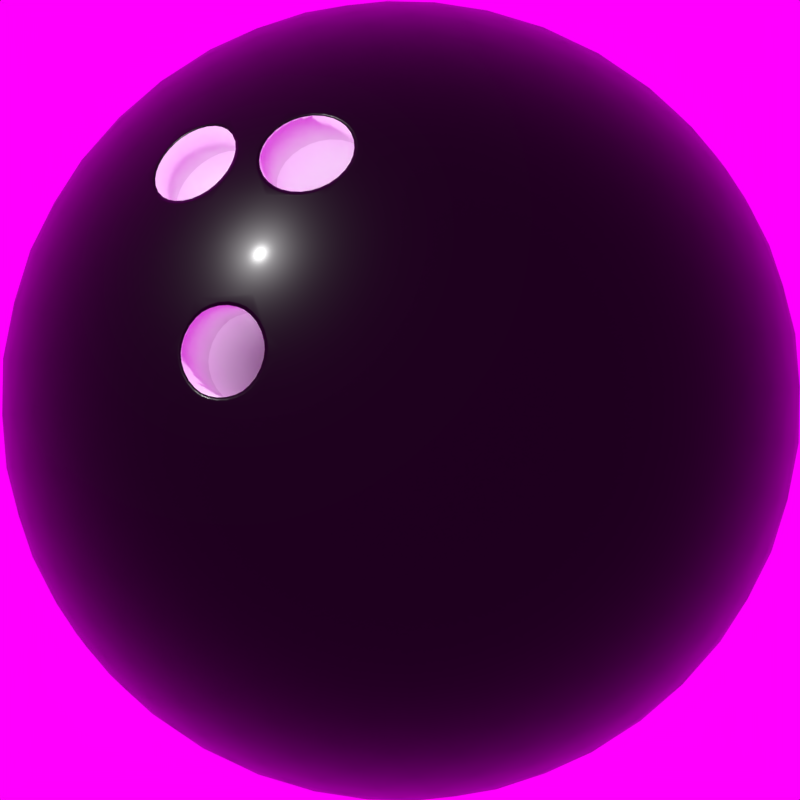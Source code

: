 # Source: Bowling_Ball.blend  (saved by Blender 4.0.36; exported with 4.5.12 LTS)
import bpy
from mathutils import Matrix  # noqa: F401  (used for matrix-valued properties, if any)

bpy.ops.wm.read_factory_settings(use_empty=True)
scene = bpy.context.scene
scene.name = 'Scene'

# ---- collections
col_collection_1 = bpy.data.collections.new('Collection 1'); scene.collection.children.link(col_collection_1)

# ---- images (referenced by path relative to the original .blend; pixels are not part of the script)
import os
ASSET_DIR = os.environ.get("B2B_ASSET_DIR", "")  # directory of the original .blend (textures are referenced by path, not embedded)
HERE = os.path.dirname(os.path.abspath(__file__))  # packed textures are extracted next to this script under _unpacked/

def load_image(name, relpath, width, height, colorspace="sRGB"):
    """Load a texture the original file referenced (path relative to the .blend, or extracted next to this script)."""
    p = next((c for c in (os.path.join(HERE, relpath), os.path.join(ASSET_DIR, relpath)) if relpath and os.path.exists(c)), "")
    if p:
        img = bpy.data.images.load(p, check_existing=True)
        img.name = name
    else:  # same state as the original file: an image datablock whose file is absent (Cycles renders it pink)
        img = bpy.data.images.new(name, width, height)
        img.source = "FILE"
        img.filepath = "//" + (relpath or name)
    img.colorspace_settings.name = colorspace
    return img
img_courtyard_exr = load_image('courtyard.exr', 'courtyard.exr', 1024, 1024, 'Linear Rec.709')

# ---- materials (node trees are filled in below, after node groups)
mat_material_002 = bpy.data.materials.new('Material.002')
mat_material_001 = bpy.data.materials.new('Material.001')
mat_material_001.alpha_threshold = 0.0
mat_material_001.diffuse_color = (0.04225, 0.04225, 0.04225, 1.0)
mat_material_001.roughness = 0.5
mat_white_finger_holes = bpy.data.materials.new('White finger holes')
mat_inside_hole = bpy.data.materials.new('inside_hole')

# ---- material node trees
mat_material_002.use_nodes = True; mat_material_002.node_tree.nodes.clear()
_N = mat_material_002.node_tree.nodes; _L = mat_material_002.node_tree.links
n0 = _N.new('ShaderNodeBsdfPrincipled'); n0.name = 'Principled BSDF'; n0.location = (10, 300)
n0.inputs[0].default_value = (0.7497, 0.7497, 0.7497, 1.0)
n0.inputs[3].default_value = 1.45
n1 = _N.new('ShaderNodeOutputMaterial'); n1.name = 'Material Output'; n1.location = (300, 300)
_L.new(n0.outputs[0], n1.inputs[0])
n1.is_active_output = True
mat_material_001.use_nodes = True; mat_material_001.node_tree.nodes.clear()
_N = mat_material_001.node_tree.nodes; _L = mat_material_001.node_tree.links
n0 = _N.new('ShaderNodeBsdfPrincipled'); n0.name = 'Principled BSDF'; n0.location = (10, 300)
n0.inputs[0].default_value = (0.01038, 0.01038, 0.01038, 1.0)
n0.inputs[1].default_value = 1.0
n0.inputs[2].default_value = 0.3043
n0.inputs[3].default_value = 1.45
n0.inputs[19].default_value = 0.05929
n0.inputs[20].default_value = 0.1328
n1 = _N.new('ShaderNodeOutputMaterial'); n1.name = 'Material Output'; n1.location = (300, 300)
_L.new(n0.outputs[0], n1.inputs[0])
n1.is_active_output = True
mat_white_finger_holes.use_nodes = True; mat_white_finger_holes.node_tree.nodes.clear()
_N = mat_white_finger_holes.node_tree.nodes; _L = mat_white_finger_holes.node_tree.links
n0 = _N.new('ShaderNodeBsdfPrincipled'); n0.name = 'Principled BSDF'; n0.location = (10, 300)
n0.inputs[3].default_value = 1.45
n1 = _N.new('ShaderNodeOutputMaterial'); n1.name = 'Material Output'; n1.location = (300, 300)
_L.new(n0.outputs[0], n1.inputs[0])
n1.is_active_output = True
mat_inside_hole.use_nodes = True; mat_inside_hole.node_tree.nodes.clear()
_N = mat_inside_hole.node_tree.nodes; _L = mat_inside_hole.node_tree.links
n0 = _N.new('ShaderNodeBsdfPrincipled'); n0.name = 'Principled BSDF'; n0.location = (10, 300)
n0.inputs[0].default_value = (0.9638, 1.0, 0.9728, 1.0)
n0.inputs[3].default_value = 1.45
n1 = _N.new('ShaderNodeOutputMaterial'); n1.name = 'Material Output'; n1.location = (300, 300)
_L.new(n0.outputs[0], n1.inputs[0])
n1.is_active_output = True

# ---- world
world_world = bpy.data.worlds.new('World'); scene.world = world_world
world_world.use_nodes = True; world_world.node_tree.nodes.clear()
_N = world_world.node_tree.nodes; _L = world_world.node_tree.links
n0 = _N.new('ShaderNodeOutputWorld'); n0.name = 'World Output'; n0.location = (300, 300)
n1 = _N.new('ShaderNodeTexEnvironment'); n1.name = 'Environment Texture'; n1.location = (-270, 260)
n1.image = img_courtyard_exr
n2 = _N.new('ShaderNodeMapping'); n2.name = 'Mapping'; n2.location = (-450, 260)
n2.inputs[2].default_value = (0.1937, 0.6493, -0.1449)
n3 = _N.new('ShaderNodeTexCoord'); n3.name = 'Texture Coordinate'; n3.location = (-630, 260)
n4 = _N.new('ShaderNodeBackground'); n4.name = 'Background'; n4.location = (50, 298)
_L.new(n4.outputs[0], n0.inputs[0])
_L.new(n1.outputs[0], n4.inputs[0])
_L.new(n2.outputs[0], n1.inputs[0])
_L.new(n3.outputs[0], n2.inputs[0])
n0.is_active_output = True
world_world.color = (0.05088, 0.05088, 0.05088)
world_world.use_sun_shadow = False
world_world.sun_shadow_jitter_overblur = 0.0
world_world.cycles.sampling_method = 'MANUAL'

# ---- cameras
cam_camera_001 = bpy.data.cameras.new('Camera.001')
cam_camera_001.type = 'ORTHO'
cam_camera_001.clip_end = 100.0
cam_camera_001.lens = 35.0
cam_camera_001.sensor_width = 32.0
cam_camera_001.sensor_height = 18.0
cam_camera_001.ortho_scale = 2.0
cam_camera_001.dof.focus_distance = 0.0
cam_camera_001.dof.aperture_fstop = 128.0

# ---- lights
light_lamp_001 = bpy.data.lights.new('Lamp.001', 'SPOT')
light_lamp_001.transmission_factor = 0.0
light_lamp_001.cutoff_distance = 30.0
light_lamp_001.energy = 3e+04
light_lamp_001.shadow_buffer_clip_start = 1.001
light_lamp_001.shadow_soft_size = 0.7022
light_lamp_001.shadow_maximum_resolution = 0.006
light_lamp_001.use_absolute_resolution = True
light_lamp_001.spot_size = 1.114
light_lamp_001.use_soft_falloff = False
light_lamp = bpy.data.lights.new('Lamp', 'SPOT')
light_lamp.transmission_factor = 0.0
light_lamp.cutoff_distance = 30.0
light_lamp.energy = 3e+04
light_lamp.shadow_buffer_clip_start = 1.001
light_lamp.shadow_soft_size = 0.7022
light_lamp.shadow_maximum_resolution = 0.006
light_lamp.use_absolute_resolution = True
light_lamp.spot_size = 1.114
light_lamp.use_soft_falloff = False

# ---- meshes
me_plane = bpy.data.meshes.new('Plane')
me_plane.from_pydata([(-1.0, -1.0, 0.0), (1.0, -1.0, 0.0), (-1.0, 1.0, 0.0), (1.0, 1.0, 0.0)], [], [(0, 1, 3, 2)])
_uv = me_plane.uv_layers.new(name='UVMap')
_uv.uv.foreach_set('vector', [0.0, 0.0, 1.0, 0.0, 1.0, 1.0, 0.0, 1.0])
me_plane.materials.append(mat_material_002)
me_plane.update()
me_icosphere = bpy.data.meshes.new('Icosphere')
me_icosphere.from_pydata([(0.0, 0.0, -1.0), (0.8293, -0.3351, -0.4472), (-0.06239, -0.8922, -0.4472), (-0.8679, -0.2164, -0.4472), (-0.474, 0.7585, -0.4472), (0.5749, 0.6852, -0.4472), (0.474, -0.7585, 0.4472), (-0.5749, -0.6852, 0.4472), (-0.8293, 0.3351, 0.4472), (0.06239, 0.8922, 0.4472), (0.8679, 0.2164, 0.4472), (0.0, 0.0, 1.0), (-0.05822, -0.8327, -0.5507), (-0.05255, -0.7516, -0.6575), (-0.0453, -0.6479, -0.7604), (-0.03667, -0.5244, -0.8507), (-0.02718, -0.3887, -0.921), (-0.01752, -0.2505, -0.9679), (-0.008317, -0.119, -0.9929), (0.1106, -0.04467, -0.9929), (0.2329, -0.09408, -0.9679), (0.3613, -0.146, -0.921), (0.4874, -0.1969, -0.8507), (0.6022, -0.2433, -0.7604), (0.6986, -0.2822, -0.6575), (0.7739, -0.3127, -0.5507), (0.7656, -0.4316, -0.477), (0.6811, -0.5328, -0.5023), (0.575, -0.632, -0.5196), (0.4508, -0.7214, -0.5257), (0.316, -0.7938, -0.5196), (0.1803, -0.8457, -0.5023), (0.05234, -0.8774, -0.477), (0.6471, 0.5948, -0.477), (0.7172, 0.4831, -0.5023), (0.7788, 0.3515, -0.5196), (0.8254, 0.2058, -0.5257), (0.8526, 0.05522, -0.5196), (0.86, -0.08985, -0.5023), (0.8506, -0.2213, -0.477), (0.07665, 0.09135, -0.9929), (0.1614, 0.1924, -0.9679), (0.2505, 0.2985, -0.921), (0.3379, 0.4027, -0.8507), (0.4175, 0.4975, -0.7604), (0.4843, 0.5772, -0.6575), (0.5365, 0.6394, -0.5507), (-0.8099, -0.2019, -0.5507), (-0.7311, -0.1823, -0.6575), (-0.6302, -0.1571, -0.7604), (-0.5101, -0.1272, -0.8507), (-0.3781, -0.09427, -0.921), (-0.2437, -0.06076, -0.9679), (-0.1157, -0.02885, -0.9929), (-0.1739, -0.8615, -0.477), (-0.2962, -0.8124, -0.5023), (-0.4234, -0.7421, -0.5196), (-0.5468, -0.6516, -0.5257), (-0.6573, -0.5458, -0.5196), (-0.7486, -0.4328, -0.5023), (-0.8182, -0.3209, -0.477), (-0.4423, 0.7079, -0.5507), (-0.3993, 0.639, -0.6575), (-0.3442, 0.5508, -0.7604), (-0.2786, 0.4458, -0.8507), (-0.2065, 0.3305, -0.921), (-0.1331, 0.213, -0.9679), (-0.06319, 0.1011, -0.9929), (-0.8731, -0.1008, -0.477), (-0.8641, 0.03071, -0.5023), (-0.8367, 0.1733, -0.5196), (-0.7887, 0.3187, -0.5257), (-0.7223, 0.4565, -0.5196), (-0.6429, 0.5782, -0.5023), (-0.558, 0.679, -0.477), (-0.3657, 0.7992, -0.477), (-0.2378, 0.8313, -0.5023), (-0.09368, 0.8493, -0.5196), (0.05934, 0.8486, -0.5257), (0.211, 0.828, -0.5196), (0.3512, 0.7902, -0.5023), (0.4734, 0.7406, -0.477), (0.9205, 0.1573, 0.3577), (0.9639, 0.0882, 0.2511), (0.9915, 0.01115, 0.1299), (0.9976, -0.06975, -8.759e-09), (0.9803, -0.149, -0.1299), (0.9423, -0.2215, -0.2512), (0.8896, -0.2838, -0.3577), (0.6523, 0.6683, -0.3577), (0.728, 0.6379, -0.2512), (0.7956, 0.5918, -0.1299), (0.8481, 0.5299, 8.759e-09), (0.8806, 0.4556, 0.1299), (0.8925, 0.3747, 0.2511), (0.8866, 0.2933, 0.3577), (0.434, -0.8268, 0.3577), (0.3817, -0.8895, 0.2512), (0.317, -0.9395, 0.1299), (0.2419, -0.9703, -8.759e-09), (0.1612, -0.9783, -0.1299), (0.08053, -0.9646, -0.2512), (0.004967, -0.9338, -0.3577), (0.8371, -0.4138, -0.3577), (0.8317, -0.4952, -0.2512), (0.8087, -0.5738, -0.1299), (0.766, -0.6428, 8.759e-09), (0.7055, -0.6967, 0.1299), (0.6321, -0.733, 0.2512), (0.5529, -0.7526, 0.3577), (-0.6523, -0.6683, 0.3577), (-0.728, -0.6379, 0.2512), (-0.7956, -0.5918, 0.1299), (-0.8481, -0.5299, -8.759e-09), (-0.8806, -0.4556, -0.1299), (-0.8925, -0.3747, -0.2511), (-0.8866, -0.2933, -0.3577), (-0.1349, -0.924, -0.3577), (-0.214, -0.944, -0.2512), (-0.2958, -0.9464, -0.1299), (-0.3746, -0.9272, 8.759e-09), (-0.4446, -0.8862, 0.1299), (-0.5018, -0.8277, 0.2512), (-0.5449, -0.7584, 0.3577), (-0.8371, 0.4138, 0.3577), (-0.8317, 0.4952, 0.2512), (-0.8087, 0.5738, 0.1299), (-0.766, 0.6428, -8.759e-09), (-0.7055, 0.6967, -0.1299), (-0.6321, 0.733, -0.2512), (-0.5529, 0.7526, -0.3577), (-0.9205, -0.1573, -0.3577), (-0.9639, -0.0882, -0.2511), (-0.9915, -0.01115, -0.1299), (-0.9976, 0.06975, 8.759e-09), (-0.9803, 0.149, 0.1299), (-0.9423, 0.2215, 0.2512), (-0.8896, 0.2838, 0.3577), (0.1349, 0.924, 0.3577), (0.214, 0.944, 0.2512), (0.2958, 0.9464, 0.1299), (0.3746, 0.9272, -8.759e-09), (0.4446, 0.8862, -0.1299), (0.5018, 0.8277, -0.2512), (0.5449, 0.7584, -0.3577), (-0.434, 0.8268, -0.3577), (-0.3817, 0.8895, -0.2512), (-0.317, 0.9395, -0.1299), (-0.2419, 0.9703, 8.759e-09), (-0.1612, 0.9783, 0.1299), (-0.08053, 0.9646, 0.2512), (-0.004967, 0.9338, 0.3577), (0.8731, 0.1008, 0.477), (0.8641, -0.03071, 0.5023), (0.8249, -0.1784, 0.5334), (0.7818, -0.304, 0.5408), (0.703, -0.4626, 0.5356), (0.6394, -0.5686, 0.5153), (0.558, -0.679, 0.477), (0.3657, -0.7992, 0.477), (0.2378, -0.8313, 0.5023), (0.09368, -0.8493, 0.5196), (-0.05934, -0.8486, 0.5257), (-0.211, -0.828, 0.5196), (-0.3512, -0.7902, 0.5023), (-0.4734, -0.7406, 0.477), (-0.6471, -0.5948, 0.477), (-0.7172, -0.4831, 0.5023), (-0.7788, -0.3515, 0.5196), (-0.8254, -0.2058, 0.5257), (-0.8526, -0.05522, 0.5196), (-0.86, 0.08985, 0.5023), (-0.8506, 0.2213, 0.477), (-0.7656, 0.4316, 0.477), (-0.6811, 0.5328, 0.5023), (-0.575, 0.632, 0.5196), (-0.4508, 0.7214, 0.5257), (-0.316, 0.7938, 0.5196), (-0.1803, 0.8457, 0.5023), (-0.05234, 0.8774, 0.477), (0.1739, 0.8615, 0.477), (0.2962, 0.8124, 0.5023), (0.4234, 0.7421, 0.5196), (0.5468, 0.6516, 0.5257), (0.6573, 0.5458, 0.5196), (0.7486, 0.4328, 0.5023), (0.8182, 0.3209, 0.477), (0.06319, -0.1011, 0.9929), (0.1331, -0.213, 0.9679), (0.2065, -0.3305, 0.921), (0.2786, -0.4458, 0.8507), (0.3442, -0.5508, 0.7604), (0.3993, -0.639, 0.6575), (0.4423, -0.7079, 0.5507), (0.8099, 0.2019, 0.5507), (0.7311, 0.1823, 0.6575), (0.6302, 0.1571, 0.7604), (0.5101, 0.1272, 0.8507), (0.3781, 0.09427, 0.921), (0.2437, 0.06076, 0.9679), (0.1157, 0.02885, 0.9929), (-0.07665, -0.09135, 0.9929), (-0.1614, -0.1924, 0.9679), (-0.2505, -0.2985, 0.921), (-0.3379, -0.4027, 0.8507), (-0.4175, -0.4975, 0.7604), (-0.4843, -0.5772, 0.6575), (-0.5365, -0.6394, 0.5507), (-0.1106, 0.04467, 0.9929), (-0.2329, 0.09408, 0.9679), (-0.3613, 0.146, 0.921), (-0.4874, 0.1969, 0.8507), (-0.6022, 0.2433, 0.7604), (-0.6986, 0.2822, 0.6575), (-0.7739, 0.3127, 0.5507), (0.008317, 0.119, 0.9929), (0.01752, 0.2505, 0.9679), (0.02718, 0.3887, 0.921), (0.03667, 0.5244, 0.8507), (0.0453, 0.6479, 0.7604), (0.05255, 0.7516, 0.6575), (0.05822, 0.8327, 0.5507), (0.132, 0.1574, 0.9787), (0.2674, 0.1971, 0.9432), (0.1476, 0.2976, 0.9432), (0.4066, 0.2351, 0.8829), (0.2875, 0.3426, 0.8944), (0.1609, 0.4412, 0.8829), (0.5389, 0.2681, 0.7985), (0.4272, 0.3811, 0.8199), (0.3011, 0.4869, 0.8199), (0.1704, 0.5773, 0.7986), (0.6547, 0.2936, 0.6966), (0.5556, 0.4094, 0.7236), (0.437, 0.5208, 0.7334), (0.3067, 0.6183, 0.7236), (0.1755, 0.6957, 0.6966), (0.748, 0.3109, 0.5863), (0.664, 0.4263, 0.6143), (0.558, 0.5402, 0.6299), (0.4351, 0.6433, 0.6299), (0.3046, 0.7279, 0.6143), (0.1763, 0.7906, 0.5863), (-0.1089, 0.1742, 0.9787), (-0.1048, 0.3152, 0.9432), (-0.2374, 0.2324, 0.9432), (-0.09793, 0.4593, 0.8829), (-0.237, 0.3793, 0.8944), (-0.3699, 0.2894, 0.8829), (-0.08842, 0.5954, 0.7986), (-0.2304, 0.5241, 0.8199), (-0.37, 0.4368, 0.8199), (-0.4964, 0.3405, 0.7986), (-0.07695, 0.7134, 0.6966), (-0.2177, 0.655, 0.7236), (-0.3603, 0.5765, 0.7334), (-0.4933, 0.4828, 0.7236), (-0.6074, 0.3819, 0.6966), (-0.06458, 0.8075, 0.5863), (-0.2003, 0.7632, 0.6143), (-0.3414, 0.6976, 0.6299), (-0.4774, 0.6126, 0.6299), (-0.5982, 0.5146, 0.6143), (-0.6975, 0.412, 0.5863), (-0.1993, -0.0497, 0.9787), (-0.3322, -0.00224, 0.9432), (-0.2944, -0.154, 0.9432), (-0.4671, 0.0488, 0.8829), (-0.4339, -0.1082, 0.8944), (-0.3895, -0.2624, 0.8829), (-0.5936, 0.0999, 0.7986), (-0.5696, -0.05718, 0.8199), (-0.5298, -0.2169, 0.8199), (-0.4772, -0.3669, 0.7986), (-0.7022, 0.1473, 0.6966), (-0.6902, -0.004654, 0.7236), (-0.6597, -0.1645, 0.7334), (-0.6116, -0.3199, 0.7236), (-0.5509, -0.4597, 0.6966), (-0.7879, 0.1881, 0.5863), (-0.7877, 0.04535, 0.6143), (-0.7689, -0.1091, 0.6299), (-0.7301, -0.2647, 0.6299), (-0.6742, -0.4099, 0.6143), (-0.6074, -0.536, 0.5863), (-0.01433, -0.2049, 0.9787), (-0.1005, -0.3166, 0.9432), (0.05548, -0.3275, 0.9432), (-0.1908, -0.4292, 0.8829), (-0.0312, -0.4461, 0.8944), (0.1292, -0.4515, 0.8829), (-0.2784, -0.5337, 0.7986), (-0.1216, -0.5594, 0.8199), (0.0426, -0.5709, 0.8199), (0.2015, -0.5672, 0.7986), (-0.3571, -0.6223, 0.6966), (-0.2089, -0.6578, 0.7236), (-0.04743, -0.6782, 0.7334), (0.1153, -0.6805, 0.7236), (0.267, -0.666, 0.6966), (-0.4224, -0.6912, 0.5863), (-0.2866, -0.7352, 0.6143), (-0.1339, -0.765, 0.6299), (0.02609, -0.7762, 0.6299), (0.1815, -0.7679, 0.6143), (0.3221, -0.7433, 0.5863), (0.1905, -0.07696, 0.9787), (0.2701, -0.1934, 0.9432), (0.3287, -0.04845, 0.9432), (0.3492, -0.314, 0.8829), (0.4146, -0.1675, 0.8944), (0.4694, -0.01668, 0.8829), (0.4215, -0.4297, 0.7986), (0.4944, -0.2886, 0.8199), (0.5561, -0.1359, 0.8199), (0.6017, 0.01632, 0.7985), (0.504, -0.5252, 0.6817), (0.5682, -0.4164, 0.7068), (0.6476, -0.2485, 0.7171), (0.6924, -0.1192, 0.708), (0.7159, 0.0481, 0.6966), (0.5379, -0.5986, 0.5907), (0.6862, -0.3637, 0.6299), (0.7864, -0.06472, 0.6143), (0.8064, 0.07662, 0.5863), (0.8296, 0.4082, 0.3809), (0.8257, 0.4974, 0.2661), (0.7495, 0.5282, 0.3991), (0.802, 0.5816, 0.1364), (0.7333, 0.6212, 0.2764), (0.6457, 0.6447, 0.4092), (0.7573, 0.6531, -3.13e-08), (0.6973, 0.7029, 0.1401), (0.6171, 0.7354, 0.2801), (0.5228, 0.7478, 0.4092), (0.695, 0.7066, -0.133), (0.6428, 0.766, 0.0), (0.5712, 0.8088, 0.1401), (0.4844, 0.83, 0.2764), (0.3901, 0.8298, 0.3991), (0.6217, 0.7409, -0.2539), (0.5752, 0.8071, -0.133), (0.5116, 0.8592, 5.114e-08), (0.4335, 0.8908, 0.1364), (0.3465, 0.8995, 0.2661), (0.2579, 0.8879, 0.3809), (-0.1319, 0.9152, 0.3809), (-0.2179, 0.939, 0.2661), (-0.2708, 0.876, 0.3991), (-0.3053, 0.9424, 0.1364), (-0.3642, 0.8894, 0.2764), (-0.4137, 0.8133, 0.4092), (-0.3871, 0.9221, -3.443e-07), (-0.4531, 0.8804, 0.1401), (-0.5087, 0.8141, 0.2801), (-0.5496, 0.7283, 0.4092), (-0.4573, 0.8793, -0.133), (-0.5299, 0.848, -4.92e-07), (-0.5927, 0.7932, 0.1401), (-0.6397, 0.7172, 0.2764), (-0.6687, 0.6274, 0.3991), (-0.5125, 0.8203, -0.2539), (-0.5899, 0.7965, -0.133), (-0.6591, 0.7521, -3.835e-07), (-0.7132, 0.6875, 0.1364), (-0.7484, 0.6075, 0.2661), (-0.7647, 0.5197, 0.3809), (-0.9111, 0.1574, 0.3809), (-0.9604, 0.08289, 0.2661), (-0.9168, 0.01317, 0.3991), (-0.9907, 0.0008992, 0.1364), (-0.9584, -0.07152, 0.2764), (-0.9013, -0.1421, 0.4092), (-0.9965, -0.0832, 1.095e-07), (-0.9773, -0.1588, 0.1401), (-0.9315, -0.2322, 0.2801), (-0.8625, -0.2977, 0.4092), (-0.9776, -0.1632, -0.133), (-0.9703, -0.2419, 6.396e-07), (-0.9375, -0.3186, 0.1401), (-0.8798, -0.3868, 0.2764), (-0.8033, -0.442, 0.3991), (-0.9385, -0.234, -0.2539), (-0.9398, -0.3149, -0.133), (-0.9189, -0.3944, 1.457e-06), (-0.8743, -0.4659, 0.1364), (-0.8091, -0.5241, 0.2661), (-0.7306, -0.5667, 0.3809), (-0.4312, -0.8179, 0.3809), (-0.3756, -0.8878, 0.2661), (-0.2958, -0.8679, 0.3991), (-0.307, -0.9419, 0.1364), (-0.2281, -0.9336, 0.2764), (-0.1434, -0.9011, 0.4092), (-0.2288, -0.9735, -6.26e-07), (-0.151, -0.9786, 0.1401), (-0.06697, -0.9576, 0.2801), (0.01658, -0.9123, 0.4092), (-0.1469, -0.9802, -0.133), (-0.06976, -0.9976, -7.872e-07), (0.01329, -0.9901, 0.1401), (0.09599, -0.9562, 0.2764), (0.1722, -0.9006, 0.3991), (-0.06747, -0.9649, -0.2539), (0.009083, -0.9911, -0.133), (0.09111, -0.9958, -4.943e-07), (0.1729, -0.9754, 0.1364), (0.2484, -0.9314, 0.2661), (0.3132, -0.8699, 0.3809), (0.6446, -0.6629, 0.3809), (0.7282, -0.6316, 0.2661), (0.734, -0.5495, 0.3991), (0.8178, -0.5546, 0.1374), (0.8313, -0.4924, 0.2477), (0.8127, -0.4148, 0.4092), (0.861, -0.5032, 0.02875), (0.4559, -0.2939, -0.0269), (0.8901, -0.3596, 0.2801), (0.8728, -0.2661, 0.4092), (0.8868, -0.4426, -0.133), (0.9179, -0.3893, 0.02979), (0.9323, -0.3256, 0.1401), (0.9391, -0.2042, 0.2764), (0.9097, -0.1145, 0.3991), (0.8968, -0.3623, -0.2539), (0.9454, -0.2976, -0.133), (0.9753, -0.2211, -2.276e-06), (0.9811, -0.137, 0.1364), (0.9626, -0.05157, 0.2661), (0.9242, 0.02906, 0.3809), (0.06747, 0.9649, 0.2539), (0.1469, 0.9802, 0.133), (-0.009083, 0.9911, 0.133), (0.2288, 0.9735, -4.545e-09), (0.06976, 0.9976, -1.307e-14), (-0.09111, 0.9958, 4.545e-09), (0.307, 0.9419, -0.1364), (0.151, 0.9786, -0.1401), (-0.01329, 0.9901, -0.1401), (-0.1729, 0.9754, -0.1364), (0.3756, 0.8878, -0.2661), (0.2281, 0.9336, -0.2764), (0.06697, 0.9576, -0.2801), (-0.09599, 0.9562, -0.2764), (-0.2484, 0.9314, -0.2661), (0.4312, 0.8179, -0.3809), (0.2958, 0.8679, -0.3991), (0.1434, 0.9011, -0.4092), (-0.01658, 0.9123, -0.4092), (-0.1722, 0.9006, -0.3991), (-0.3132, 0.8699, -0.3809), (-0.8968, 0.3623, 0.2539), (-0.8868, 0.4426, 0.133), (-0.9454, 0.2976, 0.133), (-0.8551, 0.5184, -4.545e-09), (-0.9272, 0.3746, -3.922e-14), (-0.9753, 0.2211, 4.545e-09), (-0.8009, 0.583, -0.1364), (-0.884, 0.446, -0.1401), (-0.9457, 0.2933, -0.1401), (-0.9811, 0.137, -0.1364), (-0.7282, 0.6316, -0.2661), (-0.8174, 0.5055, -0.2764), (-0.8901, 0.3596, -0.2801), (-0.9391, 0.2042, -0.2764), (-0.9626, 0.05157, -0.2661), (-0.6446, 0.6629, -0.3809), (-0.734, 0.5495, -0.3991), (-0.8127, 0.4148, -0.4092), (-0.8728, 0.2661, -0.4092), (-0.9097, 0.1146, -0.3991), (-0.9242, -0.02906, -0.3809), (-0.6217, -0.7409, 0.2539), (-0.695, -0.7066, 0.133), (-0.5752, -0.8071, 0.133), (-0.7573, -0.6531, -4.545e-09), (-0.6428, -0.766, 4.016e-14), (-0.5116, -0.8592, 4.545e-09), (-0.802, -0.5816, -0.1364), (-0.6973, -0.7029, -0.1401), (-0.5712, -0.8088, -0.1401), (-0.4335, -0.8908, -0.1364), (-0.8257, -0.4974, -0.2661), (-0.7333, -0.6212, -0.2764), (-0.6171, -0.7354, -0.2801), (-0.4844, -0.83, -0.2764), (-0.3465, -0.8995, -0.2661), (-0.8296, -0.4082, -0.3809), (-0.7495, -0.5282, -0.3991), (-0.6457, -0.6447, -0.4092), (-0.5228, -0.7478, -0.4092), (-0.3901, -0.8298, -0.3991), (-0.2579, -0.8879, -0.3809), (0.5125, -0.8203, 0.2539), (0.4573, -0.8793, 0.133), (0.5899, -0.7965, 0.133), (0.3871, -0.9221, -4.545e-09), (0.5299, -0.848, 1.401e-14), (0.6591, -0.7521, 4.545e-09), (0.3053, -0.9424, -0.1364), (0.4531, -0.8804, -0.1401), (0.5927, -0.7932, -0.1401), (0.7132, -0.6875, -0.1364), (0.2179, -0.939, -0.2661), (0.3642, -0.8894, -0.2764), (0.5087, -0.8141, -0.2801), (0.6397, -0.7172, -0.2764), (0.7484, -0.6075, -0.2661), (0.1319, -0.9152, -0.3809), (0.2708, -0.876, -0.3991), (0.4137, -0.8133, -0.4092), (0.5496, -0.7283, -0.4092), (0.6687, -0.6274, -0.3991), (0.7647, -0.5197, -0.3809), (0.9385, 0.234, 0.2539), (0.9776, 0.1632, 0.133), (0.9398, 0.3149, 0.133), (0.9965, 0.0832, -4.545e-09), (0.9703, 0.2419, 4.669e-16), (0.9189, 0.3944, 4.545e-09), (0.9907, -0.0008991, -0.1364), (0.9773, 0.1588, -0.1401), (0.9375, 0.3186, -0.1401), (0.8743, 0.4659, -0.1364), (0.9604, -0.08289, -0.2661), (0.9584, 0.07152, -0.2764), (0.9315, 0.2322, -0.2801), (0.8798, 0.3868, -0.2764), (0.8091, 0.5241, -0.2661), (0.9111, -0.1574, -0.3809), (0.9168, -0.01317, -0.3991), (0.9013, 0.1421, -0.4092), (0.8625, 0.2977, -0.4092), (0.8033, 0.442, -0.3991), (0.7306, 0.5667, -0.3809), (0.4224, 0.6912, -0.5863), (0.3571, 0.6223, -0.6966), (0.2866, 0.7352, -0.6143), (0.2784, 0.5337, -0.7986), (0.2089, 0.6578, -0.7236), (0.1339, 0.765, -0.6299), (0.1908, 0.4292, -0.8829), (0.1216, 0.5594, -0.8199), (0.04743, 0.6782, -0.7334), (-0.02609, 0.7762, -0.6299), (0.1005, 0.3166, -0.9432), (0.0312, 0.4461, -0.8944), (-0.0426, 0.5709, -0.8199), (-0.1153, 0.6805, -0.7236), (-0.1815, 0.7679, -0.6143), (0.01433, 0.2049, -0.9787), (-0.05548, 0.3275, -0.9432), (-0.1292, 0.4515, -0.8829), (-0.2015, 0.5672, -0.7986), (-0.267, 0.666, -0.6966), (-0.3221, 0.7433, -0.5863), (-0.5269, 0.6153, -0.5863), (-0.4816, 0.5319, -0.6966), (-0.6106, 0.4997, -0.6143), (-0.4215, 0.4297, -0.7986), (-0.5611, 0.4019, -0.7236), (-0.6862, 0.3637, -0.6299), (-0.3492, 0.314, -0.8829), (-0.4944, 0.2886, -0.8199), (-0.6303, 0.2547, -0.7334), (-0.7463, 0.215, -0.6299), (-0.2701, 0.1934, -0.9432), (-0.4146, 0.1675, -0.8944), (-0.5561, 0.1359, -0.8199), (-0.6828, 0.1007, -0.7236), (-0.7864, 0.06472, -0.6143), (-0.1905, 0.07696, -0.9787), (-0.3287, 0.04845, -0.9432), (-0.4694, 0.01668, -0.8829), (-0.6017, -0.01632, -0.7985), (-0.7159, -0.0481, -0.6966), (-0.8064, -0.07662, -0.5863), (-0.748, -0.3109, -0.5863), (-0.6547, -0.2936, -0.6966), (-0.664, -0.4263, -0.6143), (-0.5389, -0.2681, -0.7985), (-0.5556, -0.4094, -0.7236), (-0.558, -0.5402, -0.6299), (-0.4066, -0.2351, -0.8829), (-0.4272, -0.3811, -0.8199), (-0.437, -0.5208, -0.7334), (-0.4351, -0.6433, -0.6299), (-0.2674, -0.1971, -0.9432), (-0.2875, -0.3426, -0.8944), (-0.3011, -0.4869, -0.8199), (-0.3067, -0.6183, -0.7236), (-0.3046, -0.7279, -0.6143), (-0.132, -0.1574, -0.9787), (-0.1476, -0.2976, -0.9432), (-0.1609, -0.4412, -0.8829), (-0.1704, -0.5773, -0.7986), (-0.1755, -0.6957, -0.6966), (-0.1763, -0.7906, -0.5863), (0.6074, 0.536, -0.5863), (0.6742, 0.4099, -0.6143), (0.5509, 0.4597, -0.6966), (0.7301, 0.2647, -0.6299), (0.6116, 0.3199, -0.7236), (0.4772, 0.3669, -0.7986), (0.7689, 0.1091, -0.6299), (0.6597, 0.1645, -0.7334), (0.5298, 0.2169, -0.8199), (0.3895, 0.2624, -0.8829), (0.7877, -0.04535, -0.6143), (0.6902, 0.004653, -0.7236), (0.5696, 0.05718, -0.8199), (0.4339, 0.1082, -0.8944), (0.2944, 0.154, -0.9432), (0.7879, -0.1881, -0.5863), (0.7022, -0.1473, -0.6966), (0.5936, -0.0999, -0.7985), (0.4671, -0.0488, -0.8829), (0.3322, 0.002239, -0.9432), (0.1993, 0.0497, -0.9787), (0.06458, -0.8075, -0.5863), (0.07695, -0.7134, -0.6966), (0.2003, -0.7632, -0.6143), (0.08842, -0.5954, -0.7986), (0.2177, -0.655, -0.7236), (0.3414, -0.6976, -0.6299), (0.09793, -0.4593, -0.8829), (0.2304, -0.5241, -0.8199), (0.3603, -0.5765, -0.7334), (0.4774, -0.6126, -0.6299), (0.1048, -0.3152, -0.9432), (0.237, -0.3793, -0.8944), (0.37, -0.4368, -0.8199), (0.4933, -0.4828, -0.7236), (0.5982, -0.5146, -0.6143), (0.1089, -0.1742, -0.9787), (0.2374, -0.2324, -0.9432), (0.3699, -0.2894, -0.8829), (0.4964, -0.3405, -0.7986), (0.6074, -0.3819, -0.6966), (0.6975, -0.412, -0.5863), (0.8009, -0.583, 0.1364), (0.8174, -0.5055, 0.2764), (0.9272, -0.3746, -1.902e-06), (0.9457, -0.2933, 0.1401), (0.8551, -0.5184, -1.095e-06), (0.8886, -0.3777, 0.2503), (0.8215, -0.5421, 0.1594), (0.8218, -0.5339, 0.1836), (0.8247, -0.5207, 0.2067), (0.8297, -0.5046, 0.2256), (0.9213, -0.3773, 0.05216), (0.9266, -0.3608, 0.07115), (0.9296, -0.3474, 0.09437), (0.9299, -0.339, 0.1186), (0.8274, -0.5443, 0.1161), (0.8341, -0.5385, 0.09216), (0.8432, -0.5277, 0.06934), (0.8533, -0.5134, 0.0508), (0.8435, -0.4699, 0.2478), (0.8541, -0.4472, 0.2537), (0.8661, -0.4231, 0.2542), (0.878, -0.4009, 0.2493), (0.8731, -0.4807, 0.02964), (0.885, -0.4586, 0.02459), (0.8969, -0.4347, 0.02488), (0.9073, -0.4122, 0.03038), (0.8979, -0.368, 0.2284), (0.9082, -0.3533, 0.2096), (0.9175, -0.3423, 0.1863), (0.9242, -0.3365, 0.162), (0.8248, -0.5102, 0.233), (0.8356, -0.4885, 0.2388), (0.9341, -0.3296, 0.1163), (0.9283, -0.3354, 0.1402), (0.8504, -0.5198, 0.0429), (0.8629, -0.4984, 0.03798), (0.8773, -0.3972, 0.2592), (0.8881, -0.3832, 0.2412), (0.9093, -0.4095, 0.02036), (0.9151, -0.3938, 0.03892), (0.9278, -0.3269, 0.1642), (0.8233, -0.5455, 0.1376), (0.8159, -0.5508, 0.1613), (0.8162, -0.5419, 0.1876), (0.8193, -0.5277, 0.2126), (0.9247, -0.371, 0.04439), (0.9304, -0.3532, 0.06494), (0.9337, -0.3387, 0.09009), (0.8223, -0.5532, 0.1136), (0.8296, -0.547, 0.08768), (0.8394, -0.5353, 0.06297), (0.84, -0.472, 0.2576), (0.8514, -0.4474, 0.2639), (0.8644, -0.4212, 0.2645), (0.8722, -0.4837, 0.01955), (0.8851, -0.4597, 0.01409), (0.898, -0.4338, 0.0144), (0.8993, -0.3609, 0.2361), (0.9105, -0.345, 0.2157), (0.9205, -0.3331, 0.1906), (0.4559, -0.2939, -0.0269), (0.4812, -0.1788, 0.1764), (0.4163, -0.3411, 0.07276), (0.4287, -0.284, 0.174), (0.5081, -0.1894, -0.02595), (0.5213, -0.1309, 0.07529), (0.4227, -0.3001, 0.1607), (0.523, -0.1345, 0.05371), (0.4463, -0.3089, -0.01407), (0.471, -0.1964, 0.1845), (0.5003, -0.2077, -0.03449), (0.5173, -0.1321, 0.09708), (0.4146, -0.3376, 0.09449), (0.4148, -0.3294, 0.1187), (0.4177, -0.3163, 0.1418), (0.5143, -0.1728, -0.01271), (0.5196, -0.1563, 0.006276), (0.5226, -0.1429, 0.0295), (0.4204, -0.3398, 0.05125), (0.4271, -0.3341, 0.02729), (0.4362, -0.3233, 0.004466), (0.4366, -0.2655, 0.183), (0.4471, -0.2427, 0.1888), (0.4591, -0.2186, 0.1893), (0.4661, -0.2762, -0.03524), (0.478, -0.2541, -0.04028), (0.4899, -0.2302, -0.03999), (0.4909, -0.1635, 0.1635), (0.5013, -0.1489, 0.1447), (0.5105, -0.1379, 0.1215), (0.4771, -0.2415, 0.07519), (0.4812, -0.1788, 0.1764), (0.4163, -0.3411, 0.07276), (0.4287, -0.284, 0.174), (0.5081, -0.1894, -0.02595), (0.5213, -0.1309, 0.07529), (0.4227, -0.3001, 0.1607), (0.523, -0.1345, 0.05371), (0.4463, -0.3089, -0.01407), (0.471, -0.1964, 0.1845), (0.5003, -0.2077, -0.03449), (0.5173, -0.1321, 0.09708), (0.4146, -0.3376, 0.09449), (0.4148, -0.3294, 0.1187), (0.4177, -0.3163, 0.1418), (0.5143, -0.1728, -0.01271), (0.5196, -0.1563, 0.006276), (0.5226, -0.1429, 0.0295), (0.4204, -0.3398, 0.05125), (0.4271, -0.3341, 0.02729), (0.4362, -0.3233, 0.004466), (0.4366, -0.2655, 0.183), (0.4471, -0.2427, 0.1888), (0.4591, -0.2186, 0.1893), (0.4661, -0.2762, -0.03524), (0.478, -0.2541, -0.04028), (0.4899, -0.2302, -0.03999), (0.4909, -0.1635, 0.1635), (0.5013, -0.1489, 0.1447), (0.5105, -0.1379, 0.1215), (0.7223, -0.4565, 0.5196), (0.6429, -0.5782, 0.5023), (0.4815, -0.5319, 0.6966), (0.5611, -0.4019, 0.7236), (0.5269, -0.6153, 0.5863), (0.6731, -0.3859, 0.627), (0.6913, -0.483, 0.5324), (0.6827, -0.5043, 0.5242), (0.6696, -0.5267, 0.5196), (0.6535, -0.547, 0.5195), (0.5165, -0.5045, 0.6875), (0.5252, -0.4823, 0.6968), (0.5387, -0.4592, 0.7023), (0.5551, -0.4385, 0.7029), (0.5115, -0.5394, 0.6645), (0.5141, -0.5566, 0.6484), (0.5209, -0.5721, 0.6295), (0.5313, -0.5837, 0.6101), (0.5896, -0.4091, 0.6926), (0.6116, -0.3975, 0.6801), (0.6342, -0.391, 0.6627), (0.6537, -0.3906, 0.6436), (0.5578, -0.5939, 0.5762), (0.5766, -0.5932, 0.5585), (0.5982, -0.587, 0.5423), (0.6193, -0.576, 0.5303), (0.6794, -0.4017, 0.6092), (0.6892, -0.4135, 0.59), (0.6955, -0.4296, 0.5709), (0.6974, -0.4477, 0.5544), (0.6572, -0.5513, 0.5112), (0.637, -0.5629, 0.5232), (0.5504, -0.4337, 0.7103), (0.5715, -0.4227, 0.6996), (0.5246, -0.5911, 0.6096), (0.5435, -0.5906, 0.5927), (0.6574, -0.3816, 0.6461), (0.6682, -0.3946, 0.6261), (0.62, -0.5828, 0.523), (0.7049, -0.4435, 0.5492), (0.6957, -0.4653, 0.542), (0.6982, -0.482, 0.5252), (0.6889, -0.505, 0.5163), (0.6747, -0.5293, 0.5113), (0.5123, -0.523, 0.6766), (0.5086, -0.5051, 0.6936), (0.518, -0.4811, 0.7037), (0.5326, -0.456, 0.7097), (0.5031, -0.5431, 0.6685), (0.5058, -0.5618, 0.6511), (0.5132, -0.5786, 0.6306), (0.5879, -0.4016, 0.6991), (0.6117, -0.389, 0.6855), (0.6363, -0.382, 0.6667), (0.5534, -0.6022, 0.5727), (0.5737, -0.6014, 0.5535), (0.5971, -0.5947, 0.5359), (0.6854, -0.3936, 0.6086), (0.696, -0.4064, 0.5878), (0.7028, -0.4238, 0.567), (0.3558, -0.4383, 0.4026), (0.4229, -0.3474, 0.4242), (0.4805, -0.2423, 0.436), (0.3246, -0.3707, 0.4864), (0.3838, -0.2704, 0.5095), (0.4493, -0.4106, 0.3331), (0.508, -0.313, 0.3519), (0.4658, -0.3947, 0.3294), (0.3674, -0.2862, 0.5128), (0.3436, -0.4314, 0.42), (0.466, -0.2383, 0.4535), (0.4316, -0.4237, 0.3402), (0.5097, -0.2954, 0.3643), (0.5036, -0.3307, 0.3423), (0.495, -0.352, 0.3341), (0.4819, -0.3744, 0.3295), (0.3288, -0.3522, 0.4973), (0.3376, -0.33, 0.5067), (0.3511, -0.3069, 0.5122), (0.3238, -0.3871, 0.4743), (0.3264, -0.4043, 0.4583), (0.3332, -0.4198, 0.4394), (0.4019, -0.2568, 0.5024), (0.4239, -0.2452, 0.49), (0.4465, -0.2387, 0.4726), (0.3701, -0.4416, 0.3861), (0.3889, -0.4409, 0.3684), (0.4105, -0.4347, 0.3522), (0.4917, -0.2494, 0.4191), (0.5015, -0.2612, 0.3999), (0.5078, -0.2773, 0.3808), (0.8367, -0.1733, 0.5196), (0.7887, -0.3187, 0.5257), (0.6303, -0.2547, 0.7334), (0.6828, -0.1007, 0.7236), (0.6953, -0.3388, 0.6298), (0.7791, -0.088, 0.6169), (0.8176, -0.204, 0.5345), (0.8125, -0.2305, 0.5314), (0.8032, -0.2571, 0.5331), (0.7912, -0.2801, 0.5391), (0.6559, -0.2228, 0.7172), (0.661, -0.1954, 0.7204), (0.6707, -0.1677, 0.7184), (0.6833, -0.1439, 0.7115), (0.6568, -0.2675, 0.7009), (0.6628, -0.2898, 0.6861), (0.6731, -0.309, 0.6674), (0.6859, -0.3223, 0.6477), (0.71, -0.1128, 0.6907), (0.727, -0.1014, 0.6748), (0.7453, -0.0947, 0.6556), (0.7624, -0.09385, 0.6357), (0.7127, -0.3324, 0.6129), (0.7295, -0.331, 0.5938), (0.7477, -0.3238, 0.575), (0.7648, -0.3117, 0.5591), (0.7888, -0.1052, 0.6011), (0.801, -0.1185, 0.5825), (0.8109, -0.1374, 0.5647), (0.8168, -0.1595, 0.5504), (0.7952, -0.2853, 0.5315), (0.7789, -0.2972, 0.5476), (0.6784, -0.1382, 0.7181), (0.6962, -0.1264, 0.7022), (0.6811, -0.331, 0.6491), (0.6989, -0.3294, 0.6299), (0.7639, -0.08392, 0.6361), (0.7764, -0.09761, 0.618), (0.7665, -0.3197, 0.5532), (0.8228, -0.1549, 0.5438), (0.8188, -0.1812, 0.5409), (0.8236, -0.2031, 0.5265), (0.8181, -0.2318, 0.5231), (0.8081, -0.2605, 0.525), (0.6548, -0.2459, 0.7106), (0.6487, -0.2233, 0.7243), (0.6543, -0.1938, 0.7277), (0.6647, -0.1638, 0.7255), (0.6497, -0.2718, 0.7065), (0.6562, -0.2959, 0.6906), (0.6673, -0.3167, 0.6704), (0.7073, -0.1044, 0.6955), (0.7256, -0.09201, 0.6783), (0.7454, -0.08483, 0.6575), (0.7102, -0.342, 0.6113), (0.7283, -0.3404, 0.5906), (0.748, -0.3327, 0.5703), (0.7925, -0.09619, 0.5986), (0.8057, -0.1106, 0.5784), (0.8164, -0.131, 0.5592), (0.4394, -0.2057, 0.4464), (0.4868, -0.09135, 0.4465), (0.5169, 0.02608, 0.4345), (0.3953, -0.1222, 0.5272), (0.4368, -0.002736, 0.5188), (0.5194, -0.1735, 0.3642), (0.5593, -0.05748, 0.3574), (0.5317, -0.1564, 0.3557), (0.4238, -0.02022, 0.5281), (0.4264, -0.1986, 0.4642), (0.5029, 0.02984, 0.4523), (0.5053, -0.188, 0.3756), (0.5573, -0.0358, 0.367), (0.5581, -0.08028, 0.351), (0.553, -0.1068, 0.3479), (0.5437, -0.1335, 0.3496), (0.3964, -0.09908, 0.5338), (0.4016, -0.07173, 0.5369), (0.4112, -0.04397, 0.5349), (0.3973, -0.1438, 0.5174), (0.4033, -0.1661, 0.5027), (0.4136, -0.1853, 0.484), (0.4505, 0.01089, 0.5073), (0.4675, 0.02234, 0.4913), (0.4858, 0.029, 0.4721), (0.4532, -0.2087, 0.4294), (0.47, -0.2073, 0.4103), (0.4882, -0.2001, 0.3915), (0.5293, 0.01854, 0.4177), (0.5415, 0.005231, 0.3991), (0.5514, -0.01371, 0.3813), (0.643, -0.2897, 0.5326), (0.5565, -0.2485, 0.4715), (0.6182, -0.1976, 0.4168), (0.7047, -0.2388, 0.478), (0.5259, -0.247, 0.5076), (0.6124, -0.2882, 0.5687), (0.6262, -0.2912, 0.5517), (0.5397, -0.2499, 0.4906), (0.6302, -0.1747, 0.4108), (0.7167, -0.2159, 0.4719), (0.726, -0.1892, 0.4702), (0.6395, -0.148, 0.4091), (0.5683, -0.2047, 0.6495), (0.4818, -0.1635, 0.5883), (0.4829, -0.1403, 0.5949), (0.5694, -0.1815, 0.6561), (0.6612, -0.2826, 0.5138), (0.5747, -0.2414, 0.4527), (0.4881, -0.113, 0.5981), (0.5745, -0.1542, 0.6592), (0.6783, -0.2705, 0.4979), (0.5918, -0.2293, 0.4368), (0.4977, -0.0852, 0.5961), (0.5842, -0.1264, 0.6572), (0.6899, -0.05638, 0.5568), (0.6034, -0.01515, 0.4957), (0.6158, -0.0227, 0.4788), (0.7023, -0.06393, 0.54), (0.5103, -0.06146, 0.5892), (0.5968, -0.1027, 0.6504), (0.6059, -0.2148, 0.4253), (0.6924, -0.256, 0.4865), (0.628, -0.036, 0.4602), (0.7145, -0.07723, 0.5214), (0.5703, -0.2263, 0.6397), (0.4838, -0.185, 0.5786), (0.5233, -0.04397, 0.5799), (0.6097, -0.0852, 0.6411), (0.6379, -0.05494, 0.4424), (0.7244, -0.09617, 0.5036), (0.5763, -0.2485, 0.625), (0.4898, -0.2073, 0.5638), (0.5129, -0.2398, 0.5254), (0.5994, -0.281, 0.5865), (0.6438, -0.07704, 0.4281), (0.7303, -0.1183, 0.4893), (0.5866, -0.2678, 0.6063), (0.5001, -0.2265, 0.5451), (0.6759, -0.05262, 0.5746), (0.5894, -0.01139, 0.5134), (0.537, -0.03035, 0.5684), (0.6235, -0.07158, 0.6296), (0.6458, -0.09871, 0.4186), (0.7323, -0.1399, 0.4797), (0.554, -0.01889, 0.5525), (0.6405, -0.06012, 0.6136), (0.6446, -0.1215, 0.4122), (0.7311, -0.1627, 0.4733), (0.5723, -0.01223, 0.5333), (0.6588, -0.05347, 0.5944), (0.4001, -0.3808, 0.5701), (0.4627, -0.4316, 0.6335), (0.5356, -0.5362, 0.4789), (0.473, -0.4854, 0.4155), (0.3914, -0.4029, 0.5607), (0.4539, -0.4537, 0.6241), (0.4498, -0.4722, 0.6132), (0.3872, -0.4214, 0.5498), (0.4326, -0.4923, 0.4495), (0.4952, -0.5431, 0.5129), (0.514, -0.5424, 0.4951), (0.4514, -0.4916, 0.4317), (0.5567, -0.5252, 0.4669), (0.4941, -0.4745, 0.4036), (0.4136, -0.3577, 0.5756), (0.4762, -0.4084, 0.639), (0.6056, -0.3438, 0.5627), (0.543, -0.293, 0.4994), (0.5543, -0.3001, 0.4825), (0.6169, -0.3509, 0.5459), (0.43, -0.337, 0.5762), (0.4926, -0.3878, 0.6395), (0.5909, -0.4963, 0.4562), (0.5283, -0.4455, 0.3928), (0.5119, -0.4614, 0.3965), (0.5745, -0.5122, 0.4599), (0.5641, -0.312, 0.4633), (0.6267, -0.3627, 0.5267), (0.4489, -0.4886, 0.6011), (0.3864, -0.4378, 0.5377), (0.4463, -0.3212, 0.5729), (0.5089, -0.3719, 0.6362), (0.5704, -0.328, 0.4442), (0.6329, -0.3788, 0.5075), (0.4515, -0.5058, 0.585), (0.3889, -0.4551, 0.5217), (0.481, -0.5398, 0.5293), (0.4184, -0.489, 0.466), (0.4062, -0.4822, 0.4833), (0.4688, -0.5329, 0.5467), (0.5723, -0.3462, 0.4277), (0.6348, -0.397, 0.491), (0.4583, -0.5214, 0.5661), (0.3957, -0.4706, 0.5027), (0.5912, -0.3399, 0.5803), (0.5286, -0.2891, 0.5169), (0.4645, -0.3076, 0.5658), (0.527, -0.3583, 0.6292), (0.5706, -0.3637, 0.4152), (0.6331, -0.4145, 0.4786), (0.4864, -0.296, 0.5533), (0.549, -0.3467, 0.6167), (0.5662, -0.3815, 0.4056), (0.6287, -0.4323, 0.469), (0.5091, -0.2895, 0.536), (0.5717, -0.3403, 0.5994), (0.5576, -0.4028, 0.3975), (0.6201, -0.4535, 0.4609), (0.5445, -0.4252, 0.3929), (0.607, -0.4759, 0.4562), (0.5643, -0.3522, 0.1956), (0.7, -0.4203, 0.2172), (0.694, -0.4364, 0.204), (0.5584, -0.3683, 0.1824), (0.6583, -0.2111, 0.05112), (0.7939, -0.2792, 0.07274), (0.7943, -0.2708, 0.09696), (0.6586, -0.2027, 0.07533), (0.6265, -0.2317, 0.1851), (0.7622, -0.2998, 0.2067), (0.7525, -0.3151, 0.2196), (0.6168, -0.2469, 0.198), (0.6369, -0.217, 0.1663), (0.7726, -0.2852, 0.188), (0.6917, -0.4761, 0.0945), (0.556, -0.408, 0.07287), (0.552, -0.4092, 0.09438), (0.6876, -0.4774, 0.116), (0.7926, -0.2672, 0.1185), (0.657, -0.1991, 0.09691), (0.6462, -0.206, 0.1431), (0.7818, -0.2742, 0.1647), (0.6984, -0.4704, 0.07053), (0.5628, -0.4022, 0.04891), (0.7272, -0.4302, 0.01635), (0.5915, -0.3621, -0.005271), (0.582, -0.3771, 0.007555), (0.7176, -0.4452, 0.02918), (0.6529, -0.2002, 0.1187), (0.7886, -0.2684, 0.1403), (0.7075, -0.4596, 0.04771), (0.5719, -0.3914, 0.02609), (0.7423, -0.3327, 0.2277), (0.6067, -0.2646, 0.2061), (0.7794, -0.3257, 0.0173), (0.6437, -0.2575, -0.004324), (0.6359, -0.2759, -0.01286), (0.7716, -0.344, 0.008759), (0.5722, -0.3336, 0.2046), (0.7079, -0.4018, 0.2262), (0.5827, -0.3109, 0.2104), (0.7184, -0.3791, 0.2321), (0.5502, -0.4058, 0.1161), (0.6859, -0.4739, 0.1377), (0.5948, -0.2868, 0.211), (0.7304, -0.3549, 0.2326), (0.5505, -0.3975, 0.1404), (0.6862, -0.4657, 0.162), (0.5534, -0.3844, 0.1635), (0.689, -0.4526, 0.1851), (0.7374, -0.4125, 0.008012), (0.6018, -0.3443, -0.01361), (0.7493, -0.3904, 0.002968), (0.6137, -0.3223, -0.01866), (0.7856, -0.3091, 0.03053), (0.65, -0.241, 0.00891), (0.7613, -0.3665, 0.003257), (0.6256, -0.2983, -0.01837), (0.7909, -0.2926, 0.04952), (0.6553, -0.2245, 0.0279)], [], [(0, 19, 18), (1, 25, 39), (0, 18, 53), (0, 53, 67), (0, 67, 40), (1, 39, 88), (2, 32, 102), (3, 60, 116), (4, 74, 130), (5, 81, 144), (1, 88, 103), (2, 102, 117), (3, 116, 131), (4, 130, 145), (5, 144, 89), (6, 158, 193), (7, 165, 207), (8, 172, 214), (9, 179, 221), (10, 186, 194), (200, 215, 11), (199, 222, 200), (198, 223, 199), (197, 225, 198), (196, 228, 197), (195, 232, 196), (194, 237, 195), (200, 222, 215), (222, 216, 215), (199, 223, 222), (223, 224, 222), (222, 224, 216), (224, 217, 216), (198, 225, 223), (225, 226, 223), (223, 226, 224), (226, 227, 224), (224, 227, 217), (227, 218, 217), (197, 228, 225), (228, 229, 225), (225, 229, 226), (229, 230, 226), (226, 230, 227), (230, 231, 227), (227, 231, 218), (231, 219, 218), (196, 232, 228), (232, 233, 228), (228, 233, 229), (233, 234, 229), (229, 234, 230), (234, 235, 230), (230, 235, 231), (235, 236, 231), (231, 236, 219), (236, 220, 219), (195, 237, 232), (237, 238, 232), (232, 238, 233), (238, 239, 233), (233, 239, 234), (239, 240, 234), (234, 240, 235), (240, 241, 235), (235, 241, 236), (241, 242, 236), (236, 242, 220), (242, 221, 220), (194, 186, 237), (186, 185, 237), (237, 185, 238), (185, 184, 238), (238, 184, 239), (184, 183, 239), (239, 183, 240), (183, 182, 240), (240, 182, 241), (182, 181, 241), (241, 181, 242), (181, 180, 242), (242, 180, 221), (180, 9, 221), (215, 208, 11), (216, 243, 215), (217, 244, 216), (218, 246, 217), (219, 249, 218), (220, 253, 219), (221, 258, 220), (215, 243, 208), (243, 209, 208), (216, 244, 243), (244, 245, 243), (243, 245, 209), (245, 210, 209), (217, 246, 244), (246, 247, 244), (244, 247, 245), (247, 248, 245), (245, 248, 210), (248, 211, 210), (218, 249, 246), (249, 250, 246), (246, 250, 247), (250, 251, 247), (247, 251, 248), (251, 252, 248), (248, 252, 211), (252, 212, 211), (219, 253, 249), (253, 254, 249), (249, 254, 250), (254, 255, 250), (250, 255, 251), (255, 256, 251), (251, 256, 252), (256, 257, 252), (252, 257, 212), (257, 213, 212), (220, 258, 253), (258, 259, 253), (253, 259, 254), (259, 260, 254), (254, 260, 255), (260, 261, 255), (255, 261, 256), (261, 262, 256), (256, 262, 257), (262, 263, 257), (257, 263, 213), (263, 214, 213), (221, 179, 258), (179, 178, 258), (258, 178, 259), (178, 177, 259), (259, 177, 260), (177, 176, 260), (260, 176, 261), (176, 175, 261), (261, 175, 262), (175, 174, 262), (262, 174, 263), (174, 173, 263), (263, 173, 214), (173, 8, 214), (208, 201, 11), (209, 264, 208), (210, 265, 209), (211, 267, 210), (212, 270, 211), (213, 274, 212), (214, 279, 213), (208, 264, 201), (264, 202, 201), (209, 265, 264), (265, 266, 264), (264, 266, 202), (266, 203, 202), (210, 267, 265), (267, 268, 265), (265, 268, 266), (268, 269, 266), (266, 269, 203), (269, 204, 203), (211, 270, 267), (270, 271, 267), (267, 271, 268), (271, 272, 268), (268, 272, 269), (272, 273, 269), (269, 273, 204), (273, 205, 204), (212, 274, 270), (274, 275, 270), (270, 275, 271), (275, 276, 271), (271, 276, 272), (276, 277, 272), (272, 277, 273), (277, 278, 273), (273, 278, 205), (278, 206, 205), (213, 279, 274), (279, 280, 274), (274, 280, 275), (280, 281, 275), (275, 281, 276), (281, 282, 276), (276, 282, 277), (282, 283, 277), (277, 283, 278), (283, 284, 278), (278, 284, 206), (284, 207, 206), (214, 172, 279), (172, 171, 279), (279, 171, 280), (171, 170, 280), (280, 170, 281), (170, 169, 281), (281, 169, 282), (169, 168, 282), (282, 168, 283), (168, 167, 283), (283, 167, 284), (167, 166, 284), (284, 166, 207), (166, 7, 207), (201, 187, 11), (202, 285, 201), (203, 286, 202), (204, 288, 203), (205, 291, 204), (206, 295, 205), (207, 300, 206), (201, 285, 187), (285, 188, 187), (202, 286, 285), (286, 287, 285), (285, 287, 188), (287, 189, 188), (203, 288, 286), (288, 289, 286), (286, 289, 287), (289, 290, 287), (287, 290, 189), (290, 190, 189), (204, 291, 288), (291, 292, 288), (288, 292, 289), (292, 293, 289), (289, 293, 290), (293, 294, 290), (290, 294, 190), (294, 191, 190), (205, 295, 291), (295, 296, 291), (291, 296, 292), (296, 297, 292), (292, 297, 293), (297, 298, 293), (293, 298, 294), (298, 299, 294), (294, 299, 191), (299, 192, 191), (206, 300, 295), (300, 301, 295), (295, 301, 296), (301, 302, 296), (296, 302, 297), (302, 303, 297), (297, 303, 298), (303, 304, 298), (298, 304, 299), (304, 305, 299), (299, 305, 192), (305, 193, 192), (207, 165, 300), (165, 164, 300), (300, 164, 301), (164, 163, 301), (301, 163, 302), (163, 162, 302), (302, 162, 303), (162, 161, 303), (303, 161, 304), (161, 160, 304), (304, 160, 305), (160, 159, 305), (305, 159, 193), (159, 6, 193), (187, 200, 11), (188, 306, 187), (189, 307, 188), (190, 309, 189), (191, 312, 190), (192, 762, 191), (193, 764, 192), (187, 306, 200), (306, 199, 200), (188, 307, 306), (307, 308, 306), (306, 308, 199), (308, 198, 199), (189, 309, 307), (309, 310, 307), (307, 310, 308), (310, 311, 308), (308, 311, 198), (311, 197, 198), (190, 312, 309), (312, 313, 309), (309, 313, 310), (313, 314, 310), (310, 314, 311), (314, 315, 311), (311, 315, 197), (315, 196, 197), (191, 762, 312), (762, 763, 312), (312, 763, 313), (763, 853, 313), (313, 853, 314), (853, 854, 314), (314, 854, 315), (854, 320, 315), (315, 320, 196), (320, 195, 196), (192, 764, 762), (1016, 1002, 837, 838), (1005, 1015, 831, 847), (1002, 1006, 836, 837), (763, 322, 853), (943, 959, 938, 937), (956, 955, 914, 927), (949, 943, 937, 936), (854, 323, 320), (323, 324, 320), (320, 324, 195), (324, 194, 195), (193, 158, 764), (158, 761, 764), (1013, 1005, 847, 846), (1006, 1009, 823, 836), (1010, 1013, 846, 845), (760, 852, 322), (944, 950, 926, 918), (946, 949, 936, 911), (950, 953, 925, 926), (851, 153, 323), (323, 153, 324), (153, 152, 324), (324, 152, 194), (152, 10, 194), (95, 186, 10), (94, 325, 95), (93, 326, 94), (92, 328, 93), (91, 331, 92), (90, 335, 91), (89, 340, 90), (95, 325, 186), (325, 185, 186), (94, 326, 325), (326, 327, 325), (325, 327, 185), (327, 184, 185), (93, 328, 326), (328, 329, 326), (326, 329, 327), (329, 330, 327), (327, 330, 184), (330, 183, 184), (92, 331, 328), (331, 332, 328), (328, 332, 329), (332, 333, 329), (329, 333, 330), (333, 334, 330), (330, 334, 183), (334, 182, 183), (91, 335, 331), (335, 336, 331), (331, 336, 332), (336, 337, 332), (332, 337, 333), (337, 338, 333), (333, 338, 334), (338, 339, 334), (334, 339, 182), (339, 181, 182), (90, 340, 335), (340, 341, 335), (335, 341, 336), (341, 342, 336), (336, 342, 337), (342, 343, 337), (337, 343, 338), (343, 344, 338), (338, 344, 339), (344, 345, 339), (339, 345, 181), (345, 180, 181), (89, 144, 340), (144, 143, 340), (340, 143, 341), (143, 142, 341), (341, 142, 342), (142, 141, 342), (342, 141, 343), (141, 140, 343), (343, 140, 344), (140, 139, 344), (344, 139, 345), (139, 138, 345), (345, 138, 180), (138, 9, 180), (151, 179, 9), (150, 346, 151), (149, 347, 150), (148, 349, 149), (147, 352, 148), (146, 356, 147), (145, 361, 146), (151, 346, 179), (346, 178, 179), (150, 347, 346), (347, 348, 346), (346, 348, 178), (348, 177, 178), (149, 349, 347), (349, 350, 347), (347, 350, 348), (350, 351, 348), (348, 351, 177), (351, 176, 177), (148, 352, 349), (352, 353, 349), (349, 353, 350), (353, 354, 350), (350, 354, 351), (354, 355, 351), (351, 355, 176), (355, 175, 176), (147, 356, 352), (356, 357, 352), (352, 357, 353), (357, 358, 353), (353, 358, 354), (358, 359, 354), (354, 359, 355), (359, 360, 355), (355, 360, 175), (360, 174, 175), (146, 361, 356), (361, 362, 356), (356, 362, 357), (362, 363, 357), (357, 363, 358), (363, 364, 358), (358, 364, 359), (364, 365, 359), (359, 365, 360), (365, 366, 360), (360, 366, 174), (366, 173, 174), (145, 130, 361), (130, 129, 361), (361, 129, 362), (129, 128, 362), (362, 128, 363), (128, 127, 363), (363, 127, 364), (127, 126, 364), (364, 126, 365), (126, 125, 365), (365, 125, 366), (125, 124, 366), (366, 124, 173), (124, 8, 173), (137, 172, 8), (136, 367, 137), (135, 368, 136), (134, 370, 135), (133, 373, 134), (132, 377, 133), (131, 382, 132), (137, 367, 172), (367, 171, 172), (136, 368, 367), (368, 369, 367), (367, 369, 171), (369, 170, 171), (135, 370, 368), (370, 371, 368), (368, 371, 369), (371, 372, 369), (369, 372, 170), (372, 169, 170), (134, 373, 370), (373, 374, 370), (370, 374, 371), (374, 375, 371), (371, 375, 372), (375, 376, 372), (372, 376, 169), (376, 168, 169), (133, 377, 373), (377, 378, 373), (373, 378, 374), (378, 379, 374), (374, 379, 375), (379, 380, 375), (375, 380, 376), (380, 381, 376), (376, 381, 168), (381, 167, 168), (132, 382, 377), (382, 383, 377), (377, 383, 378), (383, 384, 378), (378, 384, 379), (384, 385, 379), (379, 385, 380), (385, 386, 380), (380, 386, 381), (386, 387, 381), (381, 387, 167), (387, 166, 167), (131, 116, 382), (116, 115, 382), (382, 115, 383), (115, 114, 383), (383, 114, 384), (114, 113, 384), (384, 113, 385), (113, 112, 385), (385, 112, 386), (112, 111, 386), (386, 111, 387), (111, 110, 387), (387, 110, 166), (110, 7, 166), (123, 165, 7), (122, 388, 123), (121, 389, 122), (120, 391, 121), (119, 394, 120), (118, 398, 119), (117, 403, 118), (123, 388, 165), (388, 164, 165), (122, 389, 388), (389, 390, 388), (388, 390, 164), (390, 163, 164), (121, 391, 389), (391, 392, 389), (389, 392, 390), (392, 393, 390), (390, 393, 163), (393, 162, 163), (120, 394, 391), (394, 395, 391), (391, 395, 392), (395, 396, 392), (392, 396, 393), (396, 397, 393), (393, 397, 162), (397, 161, 162), (119, 398, 394), (398, 399, 394), (394, 399, 395), (399, 400, 395), (395, 400, 396), (400, 401, 396), (396, 401, 397), (401, 402, 397), (397, 402, 161), (402, 160, 161), (118, 403, 398), (403, 404, 398), (398, 404, 399), (404, 405, 399), (399, 405, 400), (405, 406, 400), (400, 406, 401), (406, 407, 401), (401, 407, 402), (407, 408, 402), (402, 408, 160), (408, 159, 160), (117, 102, 403), (102, 101, 403), (403, 101, 404), (101, 100, 404), (404, 100, 405), (100, 99, 405), (405, 99, 406), (99, 98, 406), (406, 98, 407), (98, 97, 407), (407, 97, 408), (97, 96, 408), (408, 96, 159), (96, 6, 159), (109, 158, 6), (108, 409, 109), (107, 410, 108), (106, 640, 107), (105, 644, 106), (104, 419, 105), (103, 424, 104), (109, 409, 158), (409, 761, 158), (108, 410, 409), (410, 411, 409), (409, 411, 761), (411, 760, 761), (107, 640, 410), (640, 641, 410), (410, 641, 411), (641, 414, 411), (411, 414, 760), (414, 852, 760), (106, 644, 640), (1069, 1081, 705, 707), (1078, 1077, 718, 702), (1074, 1070, 727, 728), (641, 417, 414), (417, 418, 414), (414, 418, 852), (418, 851, 852), (105, 419, 644), (419, 642, 644), (1062, 1065, 706, 703), (1066, 1069, 707, 717), (1070, 1073, 701, 727), (643, 422, 417), (417, 422, 418), (422, 423, 418), (418, 423, 851), (423, 153, 851), (104, 424, 419), (424, 425, 419), (419, 425, 642), (425, 426, 642), (642, 426, 643), (426, 427, 643), (643, 427, 422), (427, 428, 422), (422, 428, 423), (428, 429, 423), (423, 429, 153), (429, 152, 153), (103, 88, 424), (88, 87, 424), (424, 87, 425), (87, 86, 425), (425, 86, 426), (86, 85, 426), (426, 85, 427), (85, 84, 427), (427, 84, 428), (84, 83, 428), (428, 83, 429), (83, 82, 429), (429, 82, 152), (82, 10, 152), (138, 151, 9), (139, 430, 138), (140, 431, 139), (141, 433, 140), (142, 436, 141), (143, 440, 142), (144, 445, 143), (138, 430, 151), (430, 150, 151), (139, 431, 430), (431, 432, 430), (430, 432, 150), (432, 149, 150), (140, 433, 431), (433, 434, 431), (431, 434, 432), (434, 435, 432), (432, 435, 149), (435, 148, 149), (141, 436, 433), (436, 437, 433), (433, 437, 434), (437, 438, 434), (434, 438, 435), (438, 439, 435), (435, 439, 148), (439, 147, 148), (142, 440, 436), (440, 441, 436), (436, 441, 437), (441, 442, 437), (437, 442, 438), (442, 443, 438), (438, 443, 439), (443, 444, 439), (439, 444, 147), (444, 146, 147), (143, 445, 440), (445, 446, 440), (440, 446, 441), (446, 447, 441), (441, 447, 442), (447, 448, 442), (442, 448, 443), (448, 449, 443), (443, 449, 444), (449, 450, 444), (444, 450, 146), (450, 145, 146), (144, 81, 445), (81, 80, 445), (445, 80, 446), (80, 79, 446), (446, 79, 447), (79, 78, 447), (447, 78, 448), (78, 77, 448), (448, 77, 449), (77, 76, 449), (449, 76, 450), (76, 75, 450), (450, 75, 145), (75, 4, 145), (124, 137, 8), (125, 451, 124), (126, 452, 125), (127, 454, 126), (128, 457, 127), (129, 461, 128), (130, 466, 129), (124, 451, 137), (451, 136, 137), (125, 452, 451), (452, 453, 451), (451, 453, 136), (453, 135, 136), (126, 454, 452), (454, 455, 452), (452, 455, 453), (455, 456, 453), (453, 456, 135), (456, 134, 135), (127, 457, 454), (457, 458, 454), (454, 458, 455), (458, 459, 455), (455, 459, 456), (459, 460, 456), (456, 460, 134), (460, 133, 134), (128, 461, 457), (461, 462, 457), (457, 462, 458), (462, 463, 458), (458, 463, 459), (463, 464, 459), (459, 464, 460), (464, 465, 460), (460, 465, 133), (465, 132, 133), (129, 466, 461), (466, 467, 461), (461, 467, 462), (467, 468, 462), (462, 468, 463), (468, 469, 463), (463, 469, 464), (469, 470, 464), (464, 470, 465), (470, 471, 465), (465, 471, 132), (471, 131, 132), (130, 74, 466), (74, 73, 466), (466, 73, 467), (73, 72, 467), (467, 72, 468), (72, 71, 468), (468, 71, 469), (71, 70, 469), (469, 70, 470), (70, 69, 470), (470, 69, 471), (69, 68, 471), (471, 68, 131), (68, 3, 131), (110, 123, 7), (111, 472, 110), (112, 473, 111), (113, 475, 112), (114, 478, 113), (115, 482, 114), (116, 487, 115), (110, 472, 123), (472, 122, 123), (111, 473, 472), (473, 474, 472), (472, 474, 122), (474, 121, 122), (112, 475, 473), (475, 476, 473), (473, 476, 474), (476, 477, 474), (474, 477, 121), (477, 120, 121), (113, 478, 475), (478, 479, 475), (475, 479, 476), (479, 480, 476), (476, 480, 477), (480, 481, 477), (477, 481, 120), (481, 119, 120), (114, 482, 478), (482, 483, 478), (478, 483, 479), (483, 484, 479), (479, 484, 480), (484, 485, 480), (480, 485, 481), (485, 486, 481), (481, 486, 119), (486, 118, 119), (115, 487, 482), (487, 488, 482), (482, 488, 483), (488, 489, 483), (483, 489, 484), (489, 490, 484), (484, 490, 485), (490, 491, 485), (485, 491, 486), (491, 492, 486), (486, 492, 118), (492, 117, 118), (116, 60, 487), (60, 59, 487), (487, 59, 488), (59, 58, 488), (488, 58, 489), (58, 57, 489), (489, 57, 490), (57, 56, 490), (490, 56, 491), (56, 55, 491), (491, 55, 492), (55, 54, 492), (492, 54, 117), (54, 2, 117), (96, 109, 6), (97, 493, 96), (98, 494, 97), (99, 496, 98), (100, 499, 99), (101, 503, 100), (102, 508, 101), (96, 493, 109), (493, 108, 109), (97, 494, 493), (494, 495, 493), (493, 495, 108), (495, 107, 108), (98, 496, 494), (496, 497, 494), (494, 497, 495), (497, 498, 495), (495, 498, 107), (498, 106, 107), (99, 499, 496), (499, 500, 496), (496, 500, 497), (500, 501, 497), (497, 501, 498), (501, 502, 498), (498, 502, 106), (502, 105, 106), (100, 503, 499), (503, 504, 499), (499, 504, 500), (504, 505, 500), (500, 505, 501), (505, 506, 501), (501, 506, 502), (506, 507, 502), (502, 507, 105), (507, 104, 105), (101, 508, 503), (508, 509, 503), (503, 509, 504), (509, 510, 504), (504, 510, 505), (510, 511, 505), (505, 511, 506), (511, 512, 506), (506, 512, 507), (512, 513, 507), (507, 513, 104), (513, 103, 104), (102, 32, 508), (32, 31, 508), (508, 31, 509), (31, 30, 509), (509, 30, 510), (30, 29, 510), (510, 29, 511), (29, 28, 511), (511, 28, 512), (28, 27, 512), (512, 27, 513), (27, 26, 513), (513, 26, 103), (26, 1, 103), (82, 95, 10), (83, 514, 82), (84, 515, 83), (85, 517, 84), (86, 520, 85), (87, 524, 86), (88, 529, 87), (82, 514, 95), (514, 94, 95), (83, 515, 514), (515, 516, 514), (514, 516, 94), (516, 93, 94), (84, 517, 515), (517, 518, 515), (515, 518, 516), (518, 519, 516), (516, 519, 93), (519, 92, 93), (85, 520, 517), (520, 521, 517), (517, 521, 518), (521, 522, 518), (518, 522, 519), (522, 523, 519), (519, 523, 92), (523, 91, 92), (86, 524, 520), (524, 525, 520), (520, 525, 521), (525, 526, 521), (521, 526, 522), (526, 527, 522), (522, 527, 523), (527, 528, 523), (523, 528, 91), (528, 90, 91), (87, 529, 524), (529, 530, 524), (524, 530, 525), (530, 531, 525), (525, 531, 526), (531, 532, 526), (526, 532, 527), (532, 533, 527), (527, 533, 528), (533, 534, 528), (528, 534, 90), (534, 89, 90), (88, 39, 529), (39, 38, 529), (529, 38, 530), (38, 37, 530), (530, 37, 531), (37, 36, 531), (531, 36, 532), (36, 35, 532), (532, 35, 533), (35, 34, 533), (533, 34, 534), (34, 33, 534), (534, 33, 89), (33, 5, 89), (46, 81, 5), (45, 535, 46), (44, 536, 45), (43, 538, 44), (42, 541, 43), (41, 545, 42), (40, 550, 41), (46, 535, 81), (535, 80, 81), (45, 536, 535), (536, 537, 535), (535, 537, 80), (537, 79, 80), (44, 538, 536), (538, 539, 536), (536, 539, 537), (539, 540, 537), (537, 540, 79), (540, 78, 79), (43, 541, 538), (541, 542, 538), (538, 542, 539), (542, 543, 539), (539, 543, 540), (543, 544, 540), (540, 544, 78), (544, 77, 78), (42, 545, 541), (545, 546, 541), (541, 546, 542), (546, 547, 542), (542, 547, 543), (547, 548, 543), (543, 548, 544), (548, 549, 544), (544, 549, 77), (549, 76, 77), (41, 550, 545), (550, 551, 545), (545, 551, 546), (551, 552, 546), (546, 552, 547), (552, 553, 547), (547, 553, 548), (553, 554, 548), (548, 554, 549), (554, 555, 549), (549, 555, 76), (555, 75, 76), (40, 67, 550), (67, 66, 550), (550, 66, 551), (66, 65, 551), (551, 65, 552), (65, 64, 552), (552, 64, 553), (64, 63, 553), (553, 63, 554), (63, 62, 554), (554, 62, 555), (62, 61, 555), (555, 61, 75), (61, 4, 75), (61, 74, 4), (62, 556, 61), (63, 557, 62), (64, 559, 63), (65, 562, 64), (66, 566, 65), (67, 571, 66), (61, 556, 74), (556, 73, 74), (62, 557, 556), (557, 558, 556), (556, 558, 73), (558, 72, 73), (63, 559, 557), (559, 560, 557), (557, 560, 558), (560, 561, 558), (558, 561, 72), (561, 71, 72), (64, 562, 559), (562, 563, 559), (559, 563, 560), (563, 564, 560), (560, 564, 561), (564, 565, 561), (561, 565, 71), (565, 70, 71), (65, 566, 562), (566, 567, 562), (562, 567, 563), (567, 568, 563), (563, 568, 564), (568, 569, 564), (564, 569, 565), (569, 570, 565), (565, 570, 70), (570, 69, 70), (66, 571, 566), (571, 572, 566), (566, 572, 567), (572, 573, 567), (567, 573, 568), (573, 574, 568), (568, 574, 569), (574, 575, 569), (569, 575, 570), (575, 576, 570), (570, 576, 69), (576, 68, 69), (67, 53, 571), (53, 52, 571), (571, 52, 572), (52, 51, 572), (572, 51, 573), (51, 50, 573), (573, 50, 574), (50, 49, 574), (574, 49, 575), (49, 48, 575), (575, 48, 576), (48, 47, 576), (576, 47, 68), (47, 3, 68), (47, 60, 3), (48, 577, 47), (49, 578, 48), (50, 580, 49), (51, 583, 50), (52, 587, 51), (53, 592, 52), (47, 577, 60), (577, 59, 60), (48, 578, 577), (578, 579, 577), (577, 579, 59), (579, 58, 59), (49, 580, 578), (580, 581, 578), (578, 581, 579), (581, 582, 579), (579, 582, 58), (582, 57, 58), (50, 583, 580), (583, 584, 580), (580, 584, 581), (584, 585, 581), (581, 585, 582), (585, 586, 582), (582, 586, 57), (586, 56, 57), (51, 587, 583), (587, 588, 583), (583, 588, 584), (588, 589, 584), (584, 589, 585), (589, 590, 585), (585, 590, 586), (590, 591, 586), (586, 591, 56), (591, 55, 56), (52, 592, 587), (592, 593, 587), (587, 593, 588), (593, 594, 588), (588, 594, 589), (594, 595, 589), (589, 595, 590), (595, 596, 590), (590, 596, 591), (596, 597, 591), (591, 597, 55), (597, 54, 55), (53, 18, 592), (18, 17, 592), (592, 17, 593), (17, 16, 593), (593, 16, 594), (16, 15, 594), (594, 15, 595), (15, 14, 595), (595, 14, 596), (14, 13, 596), (596, 13, 597), (13, 12, 597), (597, 12, 54), (12, 2, 54), (33, 46, 5), (34, 598, 33), (35, 599, 34), (36, 601, 35), (37, 604, 36), (38, 608, 37), (39, 613, 38), (33, 598, 46), (598, 45, 46), (34, 599, 598), (599, 600, 598), (598, 600, 45), (600, 44, 45), (35, 601, 599), (601, 602, 599), (599, 602, 600), (602, 603, 600), (600, 603, 44), (603, 43, 44), (36, 604, 601), (604, 605, 601), (601, 605, 602), (605, 606, 602), (602, 606, 603), (606, 607, 603), (603, 607, 43), (607, 42, 43), (37, 608, 604), (608, 609, 604), (604, 609, 605), (609, 610, 605), (605, 610, 606), (610, 611, 606), (606, 611, 607), (611, 612, 607), (607, 612, 42), (612, 41, 42), (38, 613, 608), (613, 614, 608), (608, 614, 609), (614, 615, 609), (609, 615, 610), (615, 616, 610), (610, 616, 611), (616, 617, 611), (611, 617, 612), (617, 618, 612), (612, 618, 41), (618, 40, 41), (39, 25, 613), (25, 24, 613), (613, 24, 614), (24, 23, 614), (614, 23, 615), (23, 22, 615), (615, 22, 616), (22, 21, 616), (616, 21, 617), (21, 20, 617), (617, 20, 618), (20, 19, 618), (618, 19, 40), (19, 0, 40), (12, 32, 2), (13, 619, 12), (14, 620, 13), (15, 622, 14), (16, 625, 15), (17, 629, 16), (18, 634, 17), (12, 619, 32), (619, 31, 32), (13, 620, 619), (620, 621, 619), (619, 621, 31), (621, 30, 31), (14, 622, 620), (622, 623, 620), (620, 623, 621), (623, 624, 621), (621, 624, 30), (624, 29, 30), (15, 625, 622), (625, 626, 622), (622, 626, 623), (626, 627, 623), (623, 627, 624), (627, 628, 624), (624, 628, 29), (628, 28, 29), (16, 629, 625), (629, 630, 625), (625, 630, 626), (630, 631, 626), (626, 631, 627), (631, 632, 627), (627, 632, 628), (632, 633, 628), (628, 633, 28), (633, 27, 28), (17, 634, 629), (634, 635, 629), (629, 635, 630), (635, 636, 630), (630, 636, 631), (636, 637, 631), (631, 637, 632), (637, 638, 632), (632, 638, 633), (638, 639, 633), (633, 639, 27), (639, 26, 27), (18, 19, 634), (19, 20, 634), (634, 20, 635), (20, 21, 635), (635, 21, 636), (21, 22, 636), (636, 22, 637), (22, 23, 637), (637, 23, 638), (23, 24, 638), (638, 24, 639), (24, 25, 639), (639, 25, 26), (25, 1, 26), (412, 682, 683, 684, 670, 413, 641, 640), (421, 672, 687, 686, 685, 420, 642, 643), (415, 674, 690, 689, 688, 412, 640, 644), (413, 691, 692, 693, 676, 645, 417, 641), (420, 678, 696, 695, 694, 415, 644, 642), (645, 697, 698, 699, 680, 421, 643, 417), (649, 671, 413, 670), (673, 653, 672, 421), (675, 657, 674, 415), (661, 677, 645, 676), (679, 665, 678, 420), (669, 673, 421, 680), (681, 646, 682, 412), (646, 647, 683, 682), (647, 648, 684, 683), (648, 649, 670, 684), (650, 679, 420, 685), (651, 650, 685, 686), (652, 651, 686, 687), (653, 652, 687, 672), (654, 681, 412, 688), (655, 654, 688, 689), (656, 655, 689, 690), (657, 656, 690, 674), (671, 658, 691, 413), (658, 659, 692, 691), (659, 660, 693, 692), (660, 661, 676, 693), (662, 675, 415, 694), (663, 662, 694, 695), (664, 663, 695, 696), (665, 664, 696, 678), (677, 666, 697, 645), (666, 667, 698, 697), (667, 668, 699, 698), (668, 669, 680, 699), (718, 719, 749, 748), (729, 728, 758, 759), (707, 705, 735, 737), (702, 718, 748, 732), (728, 727, 757, 758), (703, 706, 736, 733), (1082, 1074, 728, 729), (1077, 1085, 719, 718), (1088, 1087, 700, 708), (1090, 1082, 729, 711), (1085, 1093, 720, 719), (1073, 1095, 709, 701), (1093, 1088, 708, 720), (1098, 1097, 704, 710), (1100, 1062, 703, 721), (1081, 1090, 711, 705), (1102, 1100, 721, 722), (1104, 1078, 702, 712), (1106, 1102, 722, 723), (1108, 1104, 712, 713), (1095, 1106, 723, 709), (1110, 1108, 713, 714), (1087, 1113, 724, 700), (1065, 1110, 714, 706), (1113, 1115, 725, 724), (1097, 1117, 715, 704), (1115, 1119, 726, 725), (1117, 1121, 716, 715), (1119, 1098, 710, 726), (1121, 1066, 717, 716), (416, 730, 732, 748, 749, 750, 738), (732, 730, 733, 736, 744, 743, 742), (730, 731, 739, 753, 752, 751, 733), (416, 754, 755, 756, 740, 734, 730), (734, 745, 746, 747, 737, 735, 730), (730, 735, 741, 759, 758, 757, 731), (708, 700, 416, 738), (711, 729, 759, 741), (719, 720, 750, 749), (701, 709, 739, 731), (720, 708, 738, 750), (710, 704, 734, 740), (721, 703, 733, 751), (705, 711, 741, 735), (722, 721, 751, 752), (712, 702, 732, 742), (723, 722, 752, 753), (713, 712, 742, 743), (709, 723, 753, 739), (714, 713, 743, 744), (700, 724, 754, 416), (706, 714, 744, 736), (724, 725, 755, 754), (704, 715, 745, 734), (725, 726, 756, 755), (715, 716, 746, 745), (726, 710, 740, 756), (716, 717, 747, 746), (727, 701, 731, 757), (717, 707, 737, 747), (156, 801, 802, 803, 790, 157, 761, 760), (316, 805, 806, 807, 792, 317, 763, 762), (321, 794, 810, 809, 808, 316, 762, 764), (317, 811, 812, 813, 796, 765, 322, 763), (157, 798, 816, 815, 814, 321, 764, 761), (765, 817, 818, 819, 799, 156, 760, 322), (769, 791, 157, 790), (773, 793, 317, 792), (795, 777, 794, 321), (781, 797, 765, 796), (791, 785, 798, 157), (789, 800, 156, 799), (800, 766, 801, 156), (766, 767, 802, 801), (767, 768, 803, 802), (768, 769, 790, 803), (804, 770, 805, 316), (770, 771, 806, 805), (771, 772, 807, 806), (772, 773, 792, 807), (774, 804, 316, 808), (775, 774, 808, 809), (776, 775, 809, 810), (777, 776, 810, 794), (793, 778, 811, 317), (778, 779, 812, 811), (779, 780, 813, 812), (780, 781, 796, 813), (782, 795, 321, 814), (783, 782, 814, 815), (784, 783, 815, 816), (785, 784, 816, 798), (797, 786, 817, 765), (786, 787, 818, 817), (787, 788, 819, 818), (788, 789, 799, 819), (820, 821, 823, 839, 840, 841, 829), (823, 821, 824, 828, 838, 837, 836), (821, 822, 830, 844, 843, 842, 824), (820, 845, 846, 847, 831, 825, 821), (825, 827, 835, 834, 833, 826, 821), (821, 826, 832, 850, 849, 848, 822), (1020, 1019, 822, 848), (1022, 1016, 838, 828), (1026, 1025, 827, 825), (1028, 1020, 848, 849), (1009, 1031, 839, 823), (1032, 1022, 828, 824), (1034, 1028, 849, 850), (1031, 1037, 840, 839), (1040, 1039, 820, 829), (1042, 1034, 850, 832), (1037, 1045, 841, 840), (1019, 1047, 830, 822), (1045, 1040, 829, 841), (1015, 1026, 825, 831), (1048, 1032, 824, 842), (1050, 1042, 832, 826), (1052, 1048, 842, 843), (1054, 1050, 826, 833), (1056, 1052, 843, 844), (1058, 1054, 833, 834), (1047, 1056, 844, 830), (1060, 1058, 834, 835), (1039, 1010, 845, 820), (1025, 1060, 835, 827), (154, 892, 893, 894, 881, 155, 852, 851), (318, 896, 897, 898, 883, 319, 854, 853), (855, 885, 901, 900, 899, 318, 853, 322), (319, 902, 903, 904, 887, 856, 323, 854), (155, 889, 907, 906, 905, 855, 322, 852), (856, 908, 909, 910, 890, 154, 851, 323), (860, 882, 155, 881), (864, 884, 319, 883), (886, 868, 885, 855), (872, 888, 856, 887), (882, 876, 889, 155), (880, 891, 154, 890), (891, 857, 892, 154), (857, 858, 893, 892), (858, 859, 894, 893), (859, 860, 881, 894), (895, 861, 896, 318), (861, 862, 897, 896), (862, 863, 898, 897), (863, 864, 883, 898), (865, 895, 318, 899), (866, 865, 899, 900), (867, 866, 900, 901), (868, 867, 901, 885), (884, 869, 902, 319), (869, 870, 903, 902), (870, 871, 904, 903), (871, 872, 887, 904), (873, 886, 855, 905), (874, 873, 905, 906), (875, 874, 906, 907), (876, 875, 907, 889), (888, 877, 908, 856), (877, 878, 909, 908), (878, 879, 910, 909), (879, 880, 890, 910), (911, 912, 914, 930, 931, 932, 920), (914, 912, 915, 919, 929, 928, 927), (912, 913, 921, 935, 934, 933, 915), (911, 936, 937, 938, 922, 916, 912), (916, 918, 926, 925, 924, 917, 912), (912, 917, 923, 941, 940, 939, 913), (960, 956, 927, 928), (959, 963, 922, 938), (964, 960, 928, 929), (968, 967, 913, 939), (970, 964, 929, 919), (972, 944, 918, 916), (974, 968, 939, 940), (955, 977, 930, 914), (978, 970, 919, 915), (980, 974, 940, 941), (977, 983, 931, 930), (984, 946, 911, 920), (986, 980, 941, 923), (983, 989, 932, 931), (967, 991, 921, 913), (989, 984, 920, 932), (963, 972, 916, 922), (992, 978, 915, 933), (994, 986, 923, 917), (996, 992, 933, 934), (998, 994, 917, 924), (1000, 996, 934, 935), (953, 998, 924, 925), (991, 1000, 935, 921), (872, 871, 1001, 990), (990, 1001, 1000, 991), (858, 857, 999, 952), (952, 999, 998, 953), (871, 870, 997, 1001), (1001, 997, 996, 1000), (857, 891, 995, 999), (999, 995, 994, 998), (870, 869, 993, 997), (997, 993, 992, 996), (891, 880, 987, 995), (995, 987, 986, 994), (869, 884, 979, 993), (993, 979, 978, 992), (876, 882, 973, 962), (962, 973, 972, 963), (867, 868, 985, 988), (988, 985, 984, 989), (888, 872, 990, 966), (966, 990, 991, 967), (866, 867, 988, 982), (982, 988, 989, 983), (880, 879, 981, 987), (987, 981, 980, 986), (868, 886, 947, 985), (985, 947, 946, 984), (865, 866, 982, 976), (976, 982, 983, 977), (879, 878, 975, 981), (981, 975, 974, 980), (884, 864, 971, 979), (979, 971, 970, 978), (895, 865, 976, 954), (954, 976, 977, 955), (878, 877, 969, 975), (975, 969, 968, 974), (882, 860, 945, 973), (973, 945, 944, 972), (864, 863, 965, 971), (971, 965, 964, 970), (877, 888, 966, 969), (969, 966, 967, 968), (863, 862, 961, 965), (965, 961, 960, 964), (875, 876, 962, 958), (958, 962, 963, 959), (862, 861, 957, 961), (961, 957, 956, 960), (859, 858, 952, 951), (951, 952, 953, 950), (886, 873, 948, 947), (947, 948, 949, 946), (860, 859, 951, 945), (945, 951, 950, 944), (873, 874, 942, 948), (948, 942, 943, 949), (861, 895, 954, 957), (957, 954, 955, 956), (874, 875, 958, 942), (942, 958, 959, 943), (769, 768, 1061, 1024), (1024, 1061, 1060, 1025), (795, 782, 1011, 1038), (1038, 1011, 1010, 1039), (768, 767, 1059, 1061), (1061, 1059, 1058, 1060), (781, 780, 1057, 1046), (1046, 1057, 1056, 1047), (767, 766, 1055, 1059), (1059, 1055, 1054, 1058), (780, 779, 1053, 1057), (1057, 1053, 1052, 1056), (766, 800, 1051, 1055), (1055, 1051, 1050, 1054), (779, 778, 1049, 1053), (1053, 1049, 1048, 1052), (800, 789, 1043, 1051), (1051, 1043, 1042, 1050), (778, 793, 1033, 1049), (1049, 1033, 1032, 1048), (785, 791, 1027, 1014), (1014, 1027, 1026, 1015), (776, 777, 1041, 1044), (1044, 1041, 1040, 1045), (797, 781, 1046, 1018), (1018, 1046, 1047, 1019), (775, 776, 1044, 1036), (1036, 1044, 1045, 1037), (789, 788, 1035, 1043), (1043, 1035, 1034, 1042), (777, 795, 1038, 1041), (1041, 1038, 1039, 1040), (774, 775, 1036, 1030), (1030, 1036, 1037, 1031), (788, 787, 1029, 1035), (1035, 1029, 1028, 1034), (793, 773, 1023, 1033), (1033, 1023, 1022, 1032), (804, 774, 1030, 1008), (1008, 1030, 1031, 1009), (787, 786, 1021, 1029), (1029, 1021, 1020, 1028), (791, 769, 1024, 1027), (1027, 1024, 1025, 1026), (773, 772, 1017, 1023), (1023, 1017, 1016, 1022), (786, 797, 1018, 1021), (1021, 1018, 1019, 1020), (782, 783, 1012, 1011), (1011, 1012, 1013, 1010), (770, 804, 1008, 1007), (1007, 1008, 1009, 1006), (783, 784, 1004, 1012), (1012, 1004, 1005, 1013), (771, 770, 1007, 1003), (1003, 1007, 1006, 1002), (784, 785, 1014, 1004), (1004, 1014, 1015, 1005), (772, 771, 1003, 1017), (1017, 1003, 1002, 1016), (651, 652, 1067, 1120), (1120, 1067, 1066, 1121), (664, 665, 1099, 1118), (1118, 1099, 1098, 1119), (650, 651, 1120, 1116), (1116, 1120, 1121, 1117), (663, 664, 1118, 1114), (1114, 1118, 1119, 1115), (679, 650, 1116, 1096), (1096, 1116, 1117, 1097), (662, 663, 1114, 1112), (1112, 1114, 1115, 1113), (649, 648, 1111, 1064), (1064, 1111, 1110, 1065), (675, 662, 1112, 1086), (1086, 1112, 1113, 1087), (648, 647, 1109, 1111), (1111, 1109, 1108, 1110), (661, 660, 1107, 1094), (1094, 1107, 1106, 1095), (647, 646, 1105, 1109), (1109, 1105, 1104, 1108), (660, 659, 1103, 1107), (1107, 1103, 1102, 1106), (646, 681, 1079, 1105), (1105, 1079, 1078, 1104), (659, 658, 1101, 1103), (1103, 1101, 1100, 1102), (673, 669, 1091, 1080), (1080, 1091, 1090, 1081), (658, 671, 1063, 1101), (1101, 1063, 1062, 1100), (665, 679, 1096, 1099), (1099, 1096, 1097, 1098), (656, 657, 1089, 1092), (1092, 1089, 1088, 1093), (677, 661, 1094, 1072), (1072, 1094, 1095, 1073), (655, 656, 1092, 1084), (1084, 1092, 1093, 1085), (669, 668, 1083, 1091), (1091, 1083, 1082, 1090), (657, 675, 1086, 1089), (1089, 1086, 1087, 1088), (654, 655, 1084, 1076), (1076, 1084, 1085, 1077), (668, 667, 1075, 1083), (1083, 1075, 1074, 1082), (666, 677, 1072, 1071), (1071, 1072, 1073, 1070), (652, 653, 1068, 1067), (1067, 1068, 1069, 1066), (671, 649, 1064, 1063), (1063, 1064, 1065, 1062), (667, 666, 1071, 1075), (1075, 1071, 1070, 1074), (681, 654, 1076, 1079), (1079, 1076, 1077, 1078), (653, 673, 1080, 1068), (1068, 1080, 1081, 1069)])
me_icosphere.polygons.foreach_set('use_smooth', [True] * 1688)
me_icosphere.polygons.foreach_set('material_index', [0, 0, 0, 0, 0, 0, 0, 0, 0, 0, 0, 0, 0, 0, 0, 0, 0, 0, 0, 0, 0, 0, 0, 0, 0, 0, 0, 0, 0, 0, 0, 0, 0, 0, 0, 0, 0, 0, 0, 0, 0, 0, 0, 0, 0, 0, 0, 0, 0, 0, 0, 0, 0, 0, 0, 0, 0, 0, 0, 0, 0, 0, 0, 0, 0, 0, 0, 0, 0, 0, 0, 0, 0, 0, 0, 0, 0, 0, 0, 0, 0, 0, 0, 0, 0, 0, 0, 0, 0, 0, 0, 0, 0, 0, 0, 0, 0, 0, 0, 0, 0, 0, 0, 0, 0, 0, 0, 0, 0, 0, 0, 0, 0, 0, 0, 0, 0, 0, 0, 0, 0, 0, 0, 0, 0, 0, 0, 0, 0, 0, 0, 0, 0, 0, 0, 0, 0, 0, 0, 0, 0, 0, 0, 0, 0, 0, 0, 0, 0, 0, 0, 0, 0, 0, 0, 0, 0, 0, 0, 0, 0, 0, 0, 0, 0, 0, 0, 0, 0, 0, 0, 0, 0, 0, 0, 0, 0, 0, 0, 0, 0, 0, 0, 0, 0, 0, 0, 0, 0, 0, 0, 0, 0, 0, 0, 0, 0, 0, 0, 0, 0, 0, 0, 0, 0, 0, 0, 0, 0, 0, 0, 0, 0, 0, 0, 0, 0, 0, 0, 0, 0, 0, 0, 0, 0, 0, 0, 0, 0, 0, 0, 0, 0, 0, 0, 0, 0, 0, 0, 0, 0, 0, 0, 0, 0, 0, 0, 0, 0, 0, 0, 0, 0, 0, 0, 0, 0, 0, 0, 0, 0, 0, 0, 0, 0, 0, 0, 0, 0, 0, 0, 0, 0, 0, 0, 0, 0, 0, 0, 0, 0, 0, 0, 0, 0, 0, 0, 0, 0, 0, 0, 0, 0, 0, 0, 0, 0, 0, 0, 0, 0, 0, 0, 0, 0, 0, 0, 0, 0, 0, 2, 2, 2, 0, 2, 2, 2, 0, 0, 0, 0, 0, 0, 2, 2, 2, 0, 2, 2, 2, 0, 0, 0, 0, 0, 0, 0, 0, 0, 0, 0, 0, 0, 0, 0, 0, 0, 0, 0, 0, 0, 0, 0, 0, 0, 0, 0, 0, 0, 0, 0, 0, 0, 0, 0, 0, 0, 0, 0, 0, 0, 0, 0, 0, 0, 0, 0, 0, 0, 0, 0, 0, 0, 0, 0, 0, 0, 0, 0, 0, 0, 0, 0, 0, 0, 0, 0, 0, 0, 0, 0, 0, 0, 0, 0, 0, 0, 0, 0, 0, 0, 0, 0, 0, 0, 0, 0, 0, 0, 0, 0, 0, 0, 0, 0, 0, 0, 0, 0, 0, 0, 0, 0, 0, 0, 0, 0, 0, 0, 0, 0, 0, 0, 0, 0, 0, 0, 0, 0, 0, 0, 0, 0, 0, 0, 0, 0, 0, 0, 0, 0, 0, 0, 0, 0, 0, 0, 0, 0, 0, 0, 0, 0, 0, 0, 0, 0, 0, 0, 0, 0, 0, 0, 0, 0, 0, 0, 0, 0, 0, 0, 0, 0, 0, 0, 0, 0, 0, 0, 0, 0, 0, 0, 0, 0, 0, 0, 0, 0, 0, 0, 0, 0, 0, 0, 0, 0, 0, 0, 0, 0, 0, 0, 0, 0, 0, 0, 0, 0, 0, 0, 0, 0, 0, 0, 0, 0, 0, 0, 0, 0, 0, 0, 0, 0, 0, 0, 0, 0, 0, 0, 0, 0, 0, 0, 0, 0, 0, 0, 0, 0, 0, 0, 0, 0, 0, 0, 0, 0, 0, 0, 0, 0, 0, 0, 0, 0, 0, 0, 0, 0, 0, 0, 0, 0, 0, 0, 0, 0, 0, 0, 0, 0, 0, 0, 0, 0, 0, 0, 0, 0, 0, 0, 0, 0, 0, 0, 2, 2, 2, 0, 0, 0, 0, 0, 0, 2, 2, 2, 0, 0, 0, 0, 0, 0, 0, 0, 0, 0, 0, 0, 0, 0, 0, 0, 0, 0, 0, 0, 0, 0, 0, 0, 0, 0, 0, 0, 0, 0, 0, 0, 0, 0, 0, 0, 0, 0, 0, 0, 0, 0, 0, 0, 0, 0, 0, 0, 0, 0, 0, 0, 0, 0, 0, 0, 0, 0, 0, 0, 0, 0, 0, 0, 0, 0, 0, 0, 0, 0, 0, 0, 0, 0, 0, 0, 0, 0, 0, 0, 0, 0, 0, 0, 0, 0, 0, 0, 0, 0, 0, 0, 0, 0, 0, 0, 0, 0, 0, 0, 0, 0, 0, 0, 0, 0, 0, 0, 0, 0, 0, 0, 0, 0, 0, 0, 0, 0, 0, 0, 0, 0, 0, 0, 0, 0, 0, 0, 0, 0, 0, 0, 0, 0, 0, 0, 0, 0, 0, 0, 0, 0, 0, 0, 0, 0, 0, 0, 0, 0, 0, 0, 0, 0, 0, 0, 0, 0, 0, 0, 0, 0, 0, 0, 0, 0, 0, 0, 0, 0, 0, 0, 0, 0, 0, 0, 0, 0, 0, 0, 0, 0, 0, 0, 0, 0, 0, 0, 0, 0, 0, 0, 0, 0, 0, 0, 0, 0, 0, 0, 0, 0, 0, 0, 0, 0, 0, 0, 0, 0, 0, 0, 0, 0, 0, 0, 0, 0, 0, 0, 0, 0, 0, 0, 0, 0, 0, 0, 0, 0, 0, 0, 0, 0, 0, 0, 0, 0, 0, 0, 0, 0, 0, 0, 0, 0, 0, 0, 0, 0, 0, 0, 0, 0, 0, 0, 0, 0, 0, 0, 0, 0, 0, 0, 0, 0, 0, 0, 0, 0, 0, 0, 0, 0, 0, 0, 0, 0, 0, 0, 0, 0, 0, 0, 0, 0, 0, 0, 0, 0, 0, 0, 0, 0, 0, 0, 0, 0, 0, 0, 0, 0, 0, 0, 0, 0, 0, 0, 0, 0, 0, 0, 0, 0, 0, 0, 0, 0, 0, 0, 0, 0, 0, 0, 0, 0, 0, 0, 0, 0, 0, 0, 0, 0, 0, 0, 0, 0, 0, 0, 0, 0, 0, 0, 0, 0, 0, 0, 0, 0, 0, 0, 0, 0, 0, 0, 0, 0, 0, 0, 0, 0, 0, 0, 0, 0, 0, 0, 0, 0, 0, 0, 0, 0, 0, 0, 0, 0, 0, 0, 0, 0, 0, 0, 0, 0, 0, 0, 0, 0, 0, 0, 0, 0, 0, 0, 0, 0, 0, 0, 0, 0, 0, 0, 0, 0, 0, 0, 0, 0, 0, 0, 0, 0, 0, 0, 0, 0, 0, 0, 0, 0, 0, 0, 0, 0, 0, 0, 0, 0, 0, 0, 0, 0, 0, 0, 0, 0, 0, 0, 0, 0, 0, 0, 0, 0, 0, 0, 0, 0, 0, 0, 0, 0, 0, 0, 0, 0, 0, 0, 0, 0, 0, 0, 0, 0, 0, 0, 0, 0, 0, 0, 0, 0, 0, 0, 0, 0, 0, 0, 0, 0, 0, 0, 0, 0, 0, 0, 0, 0, 0, 0, 0, 0, 0, 0, 0, 0, 0, 0, 0, 0, 0, 0, 0, 0, 0, 0, 0, 0, 0, 0, 0, 0, 0, 0, 0, 0, 0, 0, 0, 0, 0, 0, 0, 0, 0, 0, 0, 0, 0, 0, 0, 0, 0, 0, 0, 0, 0, 0, 0, 0, 0, 0, 0, 0, 0, 0, 0, 0, 0, 0, 0, 0, 0, 0, 0, 0, 0, 0, 0, 0, 0, 0, 0, 0, 0, 0, 0, 0, 0, 0, 0, 0, 0, 0, 0, 0, 0, 0, 0, 0, 0, 0, 0, 0, 0, 0, 0, 0, 0, 0, 0, 0, 0, 0, 0, 0, 0, 0, 0, 0, 0, 0, 0, 0, 0, 0, 0, 0, 0, 0, 0, 0, 0, 0, 0, 0, 0, 0, 0, 0, 0, 0, 0, 0, 0, 0, 0, 0, 0, 0, 0, 0, 0, 0, 0, 0, 0, 0, 0, 0, 0, 0, 0, 0, 0, 0, 0, 0, 0, 0, 0, 0, 0, 0, 0, 0, 0, 0, 0, 0, 0, 0, 0, 0, 0, 0, 0, 0, 0, 0, 0, 0, 0, 0, 0, 0, 0, 0, 0, 0, 0, 0, 0, 0, 0, 0, 0, 0, 0, 0, 0, 0, 0, 0, 0, 0, 0, 0, 0, 0, 0, 2, 2, 2, 2, 2, 2, 2, 2, 2, 2, 2, 2, 2, 2, 2, 2, 2, 2, 2, 2, 2, 2, 2, 2, 2, 2, 2, 2, 2, 2, 0, 0, 0, 0, 0, 0, 0, 0, 0, 0, 0, 0, 0, 0, 0, 0, 0, 0, 0, 0, 0, 0, 0, 0, 0, 0, 0, 0, 0, 0, 0, 0, 0, 0, 0, 0, 0, 0, 0, 0, 0, 0, 0, 0, 0, 0, 0, 0, 0, 0, 0, 0, 0, 0, 0, 0, 0, 0, 0, 0, 2, 2, 2, 2, 2, 2, 2, 2, 2, 2, 2, 2, 2, 2, 2, 2, 2, 2, 2, 2, 2, 2, 2, 2, 2, 2, 2, 2, 2, 2, 0, 0, 0, 0, 0, 0, 0, 0, 0, 0, 0, 0, 0, 0, 0, 0, 0, 0, 0, 0, 0, 0, 0, 0, 0, 0, 0, 0, 0, 0, 0, 0, 0, 0, 0, 0, 2, 2, 2, 2, 2, 2, 2, 2, 2, 2, 2, 2, 2, 2, 2, 2, 2, 2, 2, 2, 2, 2, 2, 2, 2, 2, 2, 2, 2, 2, 1, 2, 1, 2, 1, 2, 1, 2, 1, 2, 1, 2, 1, 2, 1, 2, 1, 2, 1, 2, 1, 2, 1, 2, 1, 2, 1, 2, 1, 2, 1, 2, 1, 2, 1, 2, 1, 2, 1, 2, 1, 2, 1, 2, 1, 2, 1, 2, 1, 2, 1, 2, 1, 2, 1, 2, 1, 2, 1, 2, 1, 2, 1, 2, 1, 2, 1, 2, 1, 2, 1, 2, 1, 2, 1, 2, 1, 2, 1, 2, 1, 2, 1, 2, 1, 2, 1, 2, 1, 2, 1, 2, 1, 2, 1, 2, 1, 2, 1, 2, 1, 2, 1, 2, 1, 2, 1, 2, 1, 2, 1, 2, 1, 2, 1, 2, 1, 2, 1, 2, 1, 2, 1, 2, 1, 2, 1, 2, 1, 2, 1, 2, 1, 2, 1, 2, 1, 2, 1, 2, 1, 2, 1, 2, 1, 2, 1, 2, 1, 2, 1, 2, 1, 2, 1, 2, 1, 2, 1, 2, 1, 2, 1, 2, 1, 2, 1, 2, 1, 2, 1, 2, 1, 2, 1, 2, 1, 2, 1, 2])
me_icosphere.materials.append(mat_material_001)
me_icosphere.materials.append(mat_white_finger_holes)
me_icosphere.materials.append(mat_inside_hole)
me_icosphere.use_remesh_preserve_volume = False
me_icosphere.use_remesh_preserve_attributes = False
me_icosphere.use_mirror_vertex_groups = False
me_icosphere.update()

# ---- objects
ob_lamp_001 = bpy.data.objects.new('Lamp.001', light_lamp_001)
ob_camera_001 = bpy.data.objects.new('Camera.001', cam_camera_001)
ob_plane = bpy.data.objects.new('Plane', me_plane)
ob_icosphere = bpy.data.objects.new('Icosphere', me_icosphere)
ob_lamp = bpy.data.objects.new('Lamp', light_lamp)

# ---- transforms, parenting, visibility, modifiers, constraints
ob_lamp_001.location = (-5.997, -10.59, 3.094)
ob_lamp_001.rotation_euler = (0.5629, 0.6242, 4.986)
ob_lamp_001.lock_rotations_4d = False
ob_lamp_001.empty_display_type = 'ARROWS'
ob_lamp_001.color = (0.0, 0.0, 0.0, 0.0)
ob_lamp_001.hide_render = True
ob_lamp_001.lineart.crease_threshold = 0.0
ob_camera_001.location = (10.78, 0.0, 0.0)
ob_camera_001.rotation_euler = (1.571, 0.0, 1.571)
ob_camera_001.lock_rotations_4d = False
ob_camera_001.empty_display_type = 'ARROWS'
ob_camera_001.color = (0.0, 0.0, 0.0, 0.0)
ob_camera_001.display_type = 'WIRE'
ob_camera_001.lineart.crease_threshold = 0.0
ob_plane.location = (0.0, 0.0, -1.0)
ob_plane.scale = (10.0, 10.0, 10.0)
ob_plane.hide_render = True
ob_icosphere.location = (0.0, 0.0, 0.0)
ob_icosphere.rotation_euler = (-6.248, 0.0, 0.0)
ob_icosphere.lineart.crease_threshold = 0.0
_vg = ob_icosphere.vertex_groups.new(name='hole_side')
ob_lamp.location = (3.633, 4.152, 11.66)
ob_lamp.rotation_euler = (-0.1468, 0.3771, 0.6885)
ob_lamp.lock_rotations_4d = False
ob_lamp.empty_display_type = 'ARROWS'
ob_lamp.color = (0.0, 0.0, 0.0, 0.0)
ob_lamp.hide_render = True
ob_lamp.lineart.crease_threshold = 0.0

# ---- collection membership
scene.collection.objects.link(ob_lamp_001)
scene.collection.objects.link(ob_camera_001)
scene.collection.objects.link(ob_plane)
col_collection_1.objects.link(ob_icosphere)
col_collection_1.objects.link(ob_lamp)

# ---- scene / render settings (as saved in the file)
scene.camera = ob_camera_001
scene.frame_start = 1; scene.frame_end = 179; scene.frame_set(179)
scene.render.engine = 'CYCLES'
scene.render.image_settings.compression = 0
scene.render.resolution_x = 95
scene.render.resolution_y = 95
scene.render.dither_intensity = 0.0
scene.render.film_transparent = True
scene.cycles.use_denoising = False
scene.cycles.samples = 128
scene.cycles.sampling_pattern = 'TABULATED_SOBOL'
scene.cycles.light_sampling_threshold = 0.0
scene.cycles.use_adaptive_sampling = False
scene.cycles.use_light_tree = False
scene.cycles.blur_glossy = 0.0
scene.cycles.sample_clamp_indirect = 0.0
scene.view_settings.view_transform = 'Standard'
bpy.context.view_layer.update()

# ---- added for rendering (the .blend has no usable light): sun
light_auto_sun = bpy.data.lights.new('AutoSun', 'SUN')
light_auto_sun.energy = 3.0
light_auto_sun.angle = 0.0523599
ob_auto_sun = bpy.data.objects.new('AutoSun', light_auto_sun)
scene.collection.objects.link(ob_auto_sun)
ob_auto_sun.rotation_euler = (0.872665, 0.174533, 0.523599)
bpy.context.view_layer.update()
